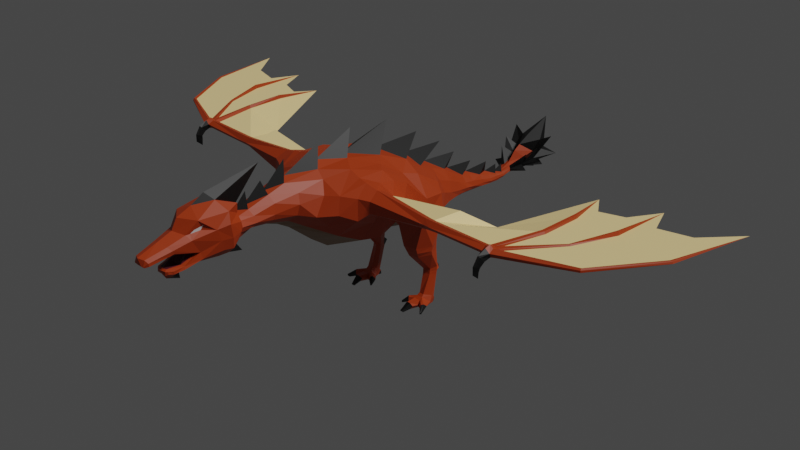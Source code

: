 # Source: Dragon-armature.blend  (saved by Blender 2.80.75; exported with 4.5.12 LTS)
import bpy
from mathutils import Matrix  # noqa: F401  (used for matrix-valued properties, if any)

bpy.ops.wm.read_factory_settings(use_empty=True)
scene = bpy.context.scene
scene.name = 'Scene'

# ---- collections
col_collection = bpy.data.collections.new('Collection'); scene.collection.children.link(col_collection)

# ---- materials (node trees are filled in below, after node groups)
mat_body = bpy.data.materials.new('Body')
mat_body.use_transparent_shadow = False
mat_wing = bpy.data.materials.new('Wing')
mat_wing.use_transparent_shadow = False
mat_spike = bpy.data.materials.new('Spike')
mat_spike.use_transparent_shadow = False
mat_eye = bpy.data.materials.new('Eye')
mat_eye.use_transparent_shadow = False
mat_skin = bpy.data.materials.new('Skin')
mat_skin.use_transparent_shadow = False
mat_mouth = bpy.data.materials.new('Mouth')
mat_mouth.use_transparent_shadow = False

# ---- material node trees
mat_body.use_nodes = True; mat_body.node_tree.nodes.clear()
_N = mat_body.node_tree.nodes; _L = mat_body.node_tree.links
n0 = _N.new('ShaderNodeOutputMaterial'); n0.name = 'Material Output'; n0.location = (300, 300)
n1 = _N.new('ShaderNodeBsdfPrincipled'); n1.name = 'Principled BSDF'; n1.location = (10, 300)
n1.distribution = 'GGX'
n1.subsurface_method = 'BURLEY'
n1.inputs[0].default_value = (0.42, 0.04166, 0.002477, 1.0)
n1.inputs[3].default_value = 1.45
n1.inputs[27].default_value = (0.0, 0.0, 0.0, 1.0)
n1.inputs[28].default_value = 1.0
_L.new(n1.outputs[0], n0.inputs[0])
n0.is_active_output = True
mat_wing.use_nodes = True; mat_wing.node_tree.nodes.clear()
_N = mat_wing.node_tree.nodes; _L = mat_wing.node_tree.links
n0 = _N.new('ShaderNodeOutputMaterial'); n0.name = 'Material Output'; n0.location = (300, 300)
n1 = _N.new('ShaderNodeBsdfPrincipled'); n1.name = 'Principled BSDF'; n1.location = (10, 300)
n1.distribution = 'GGX'
n1.subsurface_method = 'BURLEY'
n1.inputs[0].default_value = (1.0, 0.7631, 0.3453, 1.0)
n1.inputs[3].default_value = 1.45
n1.inputs[27].default_value = (0.0, 0.0, 0.0, 1.0)
n1.inputs[28].default_value = 1.0
_L.new(n1.outputs[0], n0.inputs[0])
n0.is_active_output = True
mat_spike.use_nodes = True; mat_spike.node_tree.nodes.clear()
_N = mat_spike.node_tree.nodes; _L = mat_spike.node_tree.links
n0 = _N.new('ShaderNodeOutputMaterial'); n0.name = 'Material Output'; n0.location = (300, 300)
n1 = _N.new('ShaderNodeBsdfPrincipled'); n1.name = 'Principled BSDF'; n1.location = (10, 300)
n1.distribution = 'GGX'
n1.subsurface_method = 'BURLEY'
n1.inputs[0].default_value = (0.0, 0.0, 0.0, 1.0)
n1.inputs[3].default_value = 1.45
n1.inputs[27].default_value = (0.0, 0.0, 0.0, 1.0)
n1.inputs[28].default_value = 1.0
_L.new(n1.outputs[0], n0.inputs[0])
n0.is_active_output = True
mat_eye.use_nodes = True; mat_eye.node_tree.nodes.clear()
_N = mat_eye.node_tree.nodes; _L = mat_eye.node_tree.links
n0 = _N.new('ShaderNodeOutputMaterial'); n0.name = 'Material Output'; n0.location = (300, 300)
n1 = _N.new('ShaderNodeBsdfPrincipled'); n1.name = 'Principled BSDF'; n1.location = (10, 300)
n1.distribution = 'GGX'
n1.subsurface_method = 'BURLEY'
n1.inputs[3].default_value = 1.45
n1.inputs[27].default_value = (0.0, 0.0, 0.0, 1.0)
n1.inputs[28].default_value = 1.0
_L.new(n1.outputs[0], n0.inputs[0])
n0.is_active_output = True
mat_skin.use_nodes = True; mat_skin.node_tree.nodes.clear()
_N = mat_skin.node_tree.nodes; _L = mat_skin.node_tree.links
n0 = _N.new('ShaderNodeOutputMaterial'); n0.name = 'Material Output'; n0.location = (300, 300)
n1 = _N.new('ShaderNodeBsdfPrincipled'); n1.name = 'Principled BSDF'; n1.location = (10, 300)
n1.distribution = 'GGX'
n1.subsurface_method = 'BURLEY'
n1.inputs[0].default_value = (0.281, 0.1717, 0.1027, 1.0)
n1.inputs[3].default_value = 1.45
n1.inputs[27].default_value = (0.0, 0.0, 0.0, 1.0)
n1.inputs[28].default_value = 1.0
_L.new(n1.outputs[0], n0.inputs[0])
n0.is_active_output = True
mat_mouth.use_nodes = True; mat_mouth.node_tree.nodes.clear()
_N = mat_mouth.node_tree.nodes; _L = mat_mouth.node_tree.links
n0 = _N.new('ShaderNodeOutputMaterial'); n0.name = 'Material Output'; n0.location = (300, 300)
n1 = _N.new('ShaderNodeBsdfPrincipled'); n1.name = 'Principled BSDF'; n1.location = (10, 300)
n1.distribution = 'GGX'
n1.subsurface_method = 'BURLEY'
n1.inputs[0].default_value = (0.09463, 0.00737, 0.01815, 1.0)
n1.inputs[3].default_value = 1.45
n1.inputs[27].default_value = (0.0, 0.0, 0.0, 1.0)
n1.inputs[28].default_value = 1.0
_L.new(n1.outputs[0], n0.inputs[0])
n0.is_active_output = True

# ---- world
world_world = bpy.data.worlds.new('World'); scene.world = world_world
world_world.use_nodes = True; world_world.node_tree.nodes.clear()
_N = world_world.node_tree.nodes; _L = world_world.node_tree.links
n0 = _N.new('ShaderNodeOutputWorld'); n0.name = 'World Output'; n0.location = (300, 300)
n1 = _N.new('ShaderNodeBackground'); n1.name = 'Background'; n1.location = (10, 300)
n1.inputs[0].default_value = (0.05088, 0.05088, 0.05088, 1.0)
_L.new(n1.outputs[0], n0.inputs[0])
n0.is_active_output = True
world_world.color = (0.05088, 0.05088, 0.05088)
world_world.use_sun_shadow = False
world_world.sun_shadow_jitter_overblur = 0.0

# ---- cameras
cam_camera = bpy.data.cameras.new('Camera')
cam_camera.clip_end = 100.0
cam_camera.ortho_scale = 7.314

# ---- lights
light_light = bpy.data.lights.new('Light', 'SUN')
light_light.transmission_factor = 0.0
light_light.angle = 0.1993
light_light.energy = 2.0
light_light.shadow_soft_size = 0.1
light_light.shadow_cascade_max_distance = 1000.0

# ---- meshes
me_dragon = bpy.data.meshes.new('Dragon')
me_dragon.from_pydata([(0.0, -2.617, 6.129), (0.0, -4.053, 3.423), (0.0, -1.179, 5.923), (0.0, -2.555, 2.756), (0.0, 2.725, 4.651), (0.0, 1.114, 3.087), (0.0, -3.758, 6.223), (0.0, -4.964, 4.182), (0.0, -5.923, 5.78), (0.0, -6.019, 4.666), (0.0, 2.768, 2.922), (0.1744, 3.985, 3.395), (0.0, 3.861, 2.869), (0.437, -2.775, 6.124), (2.129, -3.822, 4.762), (0.6991, -1.561, 5.965), (2.125, -2.28, 5.164), (0.8014, 1.377, 3.214), (0.3722, -3.97, 6.058), (0.4816, -4.768, 4.351), (0.2519, -5.893, 5.725), (0.3114, -5.975, 4.786), (0.321, 2.865, 3.006), (0.1948, 3.956, 2.911), (0.0, -7.153, 5.557), (0.0, -7.349, 4.549), (0.4347, -7.218, 5.601), (0.3686, -7.328, 4.6), (0.0, -0.789, 3.038), (0.0, 1.977, 5.279), (0.0, 4.808, 2.788), (0.0, 4.956, 3.193), (0.1321, 4.894, 2.845), (0.1443, 4.912, 3.154), (0.0, 5.271, 2.869), (0.0, 5.35, 3.126), (0.0845, 5.279, 2.885), (0.1196, 5.294, 3.099), (0.0, 5.559, 2.94), (0.0, 5.826, 3.317), (0.09108, 5.603, 2.958), (0.1266, 5.724, 3.23), (0.0, 5.956, 2.984), (0.0, 6.149, 3.711), (0.1777, 5.983, 2.997), (0.2366, 6.424, 3.431), (0.0, 6.379, 3.001), (0.0, 6.415, 3.893), (0.2031, 6.42, 3.055), (0.3285, 6.828, 3.587), (0.0, -8.568, 6.137), (0.7377, -7.717, 5.92), (0.4791, -7.644, 4.42), (0.0, 0.1754, 5.344), (1.288, -1.399, 3.623), (0.0, 2.015, 3.037), (0.0, 2.372, 4.112), (0.5386, 2.163, 3.106), (0.0, 1.167, 4.739), (0.0, -9.299, 5.543), (0.4364, -8.946, 5.473), (0.0, -8.09, 6.426), (0.5456, -8.706, 4.812), (0.0, -10.52, 5.076), (0.423, -9.234, 4.478), (0.0, -9.204, 4.368), (0.4286, -8.665, 4.461), (0.0, -8.656, 4.347), (0.0, -9.096, 5.913), (0.4803, -8.823, 5.581), (0.2383, -6.609, 4.816), (0.0, -6.659, 4.681), (0.0, -6.016, 6.799), (0.0, -6.687, 5.517), (0.5796, -8.65, 4.588), (0.0, -8.763, 4.818), (0.0, -10.35, 4.797), (0.3349, -10.35, 4.847), (0.2044, -9.292, 4.277), (0.3261, -9.694, 5.251), (0.0, -9.801, 5.351), (0.442, -9.535, 5.019), (0.0, -9.508, 4.976), (0.0, 7.351, 2.706), (0.0, 6.839, 4.149), (0.2403, 7.104, 3.016), (0.4396, 7.118, 4.03), (1.051, -3.166, 6.028), (1.109, -1.917, 5.871), (0.7082, 1.81, 3.98), (0.7301, -4.059, 5.844), (0.5145, -5.843, 5.497), (0.4153, 2.972, 3.449), (0.2934, 3.999, 3.234), (0.6541, -7.244, 5.389), (1.334, 0.5607, 4.54), (0.2301, 4.93, 3.086), (0.2177, 5.294, 3.053), (0.2311, 5.642, 3.167), (0.8884, 7.238, 4.261), (0.9258, -7.811, 5.581), (1.286, -0.3597, 5.108), (0.5326, 2.459, 3.676), (0.8523, 1.14, 4.265), (0.5249, -8.626, 5.529), (0.2272, -10.34, 4.823), (0.3313, -10.36, 4.954), (0.5675, -8.532, 5.682), (0.4587, -9.602, 5.14), (0.0, 7.952, 4.674), (0.5049, 7.126, 3.663), (0.0, -9.199, 4.195), (0.4548, -9.236, 4.387), (0.791, -8.077, 5.072), (0.87, -7.708, 5.074), (0.5146, -8.046, 4.444), (0.0, -8.061, 4.276), (0.7242, -7.961, 4.696), (1.544, -4.052, 5.514), (1.096, -4.33, 5.48), (0.5878, -5.903, 5.153), (0.693, -7.285, 5.091), (1.504, -2.187, 5.852), (0.8971, 1.725, 3.611), (0.5093, 2.978, 3.279), (0.3316, 3.996, 3.098), (1.638, 0.4489, 4.24), (0.2624, 4.934, 2.99), (0.2431, 5.3, 2.985), (0.2615, 5.622, 3.08), (0.5462, 6.538, 3.296), (1.779, -0.3998, 4.341), (0.6483, 2.428, 3.392), (1.175, 1.095, 3.893), (0.0, 7.442, 3.588), (0.8761, 7.609, 3.448), (2.034, -3.731, 5.483), (1.186, -4.73, 4.871), (0.5184, -5.926, 4.954), (0.6054, -7.338, 4.81), (1.901, -2.668, 5.676), (0.9932, 1.513, 3.356), (0.4681, 2.92, 3.123), (0.3309, 3.981, 2.988), (0.2357, 4.915, 2.896), (0.1883, 5.287, 2.905), (0.2047, 5.609, 3.024), (0.3064, 5.991, 3.089), (0.38, 6.438, 3.162), (1.796, -0.8203, 3.984), (0.6228, 2.391, 3.214), (1.374, 0.7391, 3.41), (0.0, 7.351, 3.159), (0.4656, 7.032, 3.284), (0.7798, -7.66, 4.675), (0.3135, -7.131, 5.397), (0.3324, -7.099, 4.697), (0.0, -7.132, 4.562), (0.4338, -7.142, 5.294), (0.539, -7.129, 5.104), (0.4462, -7.169, 4.892), (0.0, -0.6181, 6.793), (0.6994, -0.3478, 5.46), (0.0, 0.7977, 5.97), (0.555, 0.4814, 4.918), (0.0, -7.004, 5.776), (0.2433, -7.147, 5.824), (0.2903, -7.897, 6.208), (0.2312, -6.672, 5.464), (0.4444, -6.617, 5.297), (0.5496, -6.574, 5.088), (0.4619, -6.597, 4.957), (0.5437, -7.274, 5.998), (0.26, 3.338, 2.964), (0.0, 3.214, 2.911), (0.3655, 3.443, 3.369), (0.4271, 3.443, 3.18), (0.3606, 3.43, 3.05), (0.0, 4.37, 2.827), (0.1873, 4.448, 2.874), (0.1773, 4.494, 3.235), (0.0, 4.441, 3.358), (0.2888, 4.499, 3.122), (0.328, 4.497, 3.027), (0.2896, 4.489, 2.937), (4.539, -3.295, 5.341), (4.543, -3.178, 5.198), (4.526, -2.878, 5.323), (4.504, -2.919, 5.415), (7.202, -3.17, 5.206), (6.908, -3.163, 5.212), (0.0, -3.382, 2.947), (1.694, -4.248, 4.941), (2.062, -3.1, 4.472), (1.217, -4.317, 4.439), (1.512, -3.182, 5.875), (1.841, -3.195, 5.811), (4.517, -3.057, 5.074), (4.472, -3.161, 5.508), (6.838, -2.93, 5.131), (7.224, -2.93, 5.11), (1.282, -3.953, 3.979), (1.56, -3.202, 3.662), (1.645, -2.431, 3.535), (1.816, -1.968, 5.514), (2.082, -1.725, 4.891), (4.766, -2.935, 5.415), (4.802, -2.878, 5.323), (4.762, -3.2, 5.203), (4.77, -3.298, 5.338), (4.804, -3.038, 5.083), (4.792, -3.154, 5.501), (0.2223, -10.42, 5.041), (0.2912, -9.275, 4.505), (0.3502, -9.513, 4.951), (0.4017, -8.725, 4.786), (0.0, -5.417, 4.452), (0.0, -5.049, 6.049), (0.2633, -5.265, 5.929), (0.3507, -9.568, 4.408), (0.0, -9.719, 4.441), (0.2195, -9.527, 4.177), (0.0, -9.166, 3.892), (0.3529, -9.549, 4.305), (0.1582, -9.701, 4.453), (0.3708, -5.232, 4.627), (0.6381, -4.994, 5.629), (0.7984, -5.086, 5.307), (0.7342, -5.152, 4.927), (0.4702, 1.148, 4.594), (0.3913, 1.838, 4.34), (0.3212, 2.488, 3.936), (1.178, -0.9652, 5.275), (1.532, -1.148, 5.209), (1.659, -1.221, 5.136), (2.34, -2.595, 5.251), (2.438, -3.575, 5.055), (2.412, -3.549, 5.459), (2.304, -3.146, 5.692), (2.332, -3.167, 4.902), (0.0, -2.253, 6.94), (0.0, -3.62, 6.789), (2.234, -2.805, 5.552), (0.0, -7.602, 4.272), (0.0, -6.84, 4.02), (0.0, -5.043, 6.622), (0.0, -5.993, 6.163), (0.4073, 7.396, 3.667), (0.0, -7.065, 5.476), (0.0, -6.592, 5.99), (0.4471, 6.065, 3.173), (0.4597, 6.065, 3.298), (0.6406, 6.541, 3.474), (0.9291, 6.485, 3.431), (0.7921, 5.937, 3.163), (0.8138, 6.55, 3.968), (0.6316, 6.108, 3.752), (0.6026, 7.155, 3.018), (6.898, -3.043, 5.448), (0.2406, 2.963, 3.703), (0.1656, 3.426, 3.564), (6.918, -2.905, 5.415), (6.845, -2.866, 5.323), (7.179, -3.05, 5.436), (6.909, -3.234, 5.341), (7.069, -2.868, 5.402), (7.207, -3.232, 5.345), (9.594, -2.027, 5.215), (9.568, -1.969, 5.323), (9.628, -2.095, 5.258), (9.576, -1.992, 5.351), (9.611, -2.043, 5.373), (9.624, -2.092, 5.327), (11.09, 0.2135, 5.253), (11.02, 0.2403, 5.323), (11.14, 0.2099, 5.284), (11.02, 0.225, 5.355), (11.07, 0.2152, 5.359), (11.11, 0.2116, 5.34), (11.74, 3.281, 5.323), (7.031, -2.875, 5.097), (7.191, -2.926, 5.379), (7.253, -2.889, 5.323), (7.102, -2.759, 5.323), (7.056, -3.142, 5.13), (7.048, -3.033, 5.528), (7.049, -3.234, 5.468), (8.363, -1.106, 5.209), (8.468, -1.116, 5.23), (8.448, -1.098, 5.364), (8.486, -1.129, 5.323), (8.349, -1.104, 5.323), (8.392, -1.087, 5.353), (8.933, 0.4764, 5.306), (9.021, 0.4791, 5.335), (9.002, 0.4835, 5.46), (9.043, 0.4599, 5.323), (8.923, 0.4844, 5.323), (8.951, 0.4889, 5.448), (9.07, 2.754, 5.323), (7.335, -1.038, 5.415), (7.252, -1.053, 5.323), (7.33, -1.044, 5.242), (7.422, -1.041, 5.394), (7.419, -1.038, 5.236), (7.482, -1.049, 5.323), (7.378, 0.4694, 5.457), (7.336, 0.4702, 5.323), (7.38, 0.4741, 5.32), (7.439, 0.4677, 5.442), (7.425, 0.4717, 5.312), (7.46, 0.466, 5.323), (7.075, 2.076, 5.323), (8.455, 1.634, 5.323), (7.598, 1.337, 5.323), (10.66, 1.979, 5.323), (9.527, 1.682, 5.323), (7.057, -3.332, 5.076), (7.068, -3.659, 4.772), (6.968, -3.661, 4.776), (6.951, -3.553, 4.816), (7.109, -3.557, 4.817), (7.033, -3.489, 4.545), (6.986, -3.504, 5.267), (7.172, -3.392, 5.123), (7.105, -3.509, 5.267), (6.93, -3.378, 5.116), (7.088, -3.664, 5.007), (6.982, -3.663, 5.01), (6.934, -3.535, 4.959), (7.142, -3.54, 4.961), (7.021, -3.47, 4.831), (7.041, -3.736, 4.751), (7.046, -3.548, 5.324), (7.034, -3.739, 5.024), (7.047, -3.462, 4.946), (5.59, -1.081, 4.872), (4.693, -1.827, 5.381), (0.0, 3.63, 4.031), (0.0, 3.364, 3.671), (0.0, 4.498, 3.734), (0.0, 5.048, 3.47), (0.0, 5.374, 3.398), (0.0, -1.565, 2.868), (1.035, -1.012, 3.281), (0.0, 0.05898, 3.09), (1.85, -0.6354, 3.536), (0.5243, 0.4313, 3.126), (0.3998, -9.08, 5.459), (0.5655, -8.711, 5.879), (0.5782, -8.991, 5.312), (0.7944, -8.226, 5.485), (0.1545, -10.46, 4.792), (0.2423, -10.46, 4.806), (0.0, -10.45, 4.79), (0.2314, -10.49, 4.84), (0.0, -10.52, 4.853), (0.1613, -10.51, 4.851), (0.2883, -9.718, 4.328), (0.2833, -9.708, 4.407), (0.0, -9.781, 4.283), (0.2096, -9.779, 4.273), (0.1993, -9.773, 4.407), (0.0, -9.817, 4.413), (0.0, -9.638, 4.057), (1.023, -0.7686, 2.392), (1.555, -0.6795, 2.405), (1.004, 0.3183, 2.388), (1.542, 0.337, 2.407), (1.116, -0.7058, 2.178), (1.545, -0.6099, 2.206), (1.261, -0.03044, 1.311), (1.502, 0.0803, 1.329), (1.267, 0.4128, 1.427), (1.442, 0.4876, 1.43), (0.4077, -0.2033, 3.086), (1.78, -0.08908, 2.406), (0.7312, -0.1767, 2.331), (1.753, -0.1125, 2.2), (0.8496, -0.1522, 2.134), (1.605, 0.3191, 1.394), (1.128, 0.096, 1.334), (0.0, -0.365, 3.064), (1.77, 0.4116, 3.69), (1.258, -0.03009, 1.227), (1.492, 0.06669, 1.217), (1.37, 0.6416, 1.253), (1.594, 0.3175, 1.241), (1.135, 0.09151, 1.22), (1.258, -0.03228, 1.123), (1.498, 0.05605, 1.126), (1.3, 0.44, 1.108), (1.467, 0.4542, 1.109), (1.587, 0.2826, 1.089), (1.141, 0.09109, 1.109), (1.299, -0.2365, 0.4044), (1.479, -0.2295, 0.3988), (1.273, 0.159, 0.1728), (1.59, 0.1814, 0.2186), (1.644, 0.03355, 0.3284), (1.169, -0.06293, 0.3406), (1.261, -0.3222, 0.3254), (1.493, -0.3075, 0.3151), (1.231, -0.09577, -0.02239), (1.602, -0.008172, -0.02239), (1.693, -0.08728, 0.122), (1.067, -0.2129, 0.1271), (1.239, -0.4317, 0.2468), (1.506, -0.4439, 0.244), (1.264, -0.4559, -0.02436), (1.47, -0.4592, -0.02662), (1.542, -0.5079, 0.1018), (1.152, -0.5344, 0.09006), (1.329, 0.2736, 0.09258), (1.533, 0.2814, 0.1064), (1.31, 0.1335, -0.04237), (1.543, 0.1812, -0.05008), (1.405, 0.3628, -0.1286), (1.297, -0.8338, 0.2549), (1.439, -0.8523, 0.2705), (1.278, -0.8043, 0.03711), (1.423, -0.8124, 0.008861), (1.512, -0.7961, 0.151), (1.19, -0.7939, 0.176), (1.269, -1.169, 0.03769), (1.353, -1.172, 0.03455), (1.277, -1.12, -0.03293), (1.363, -1.12, -0.03253), (1.382, -1.147, 0.00464), (1.249, -1.149, 0.003882), (1.837, -0.4033, 0.1376), (1.744, -0.4229, 0.04777), (1.799, -0.5288, 0.2397), (1.714, -0.6422, 0.1086), (1.686, -0.5965, 0.02936), (1.746, -0.6108, 0.2291), (1.972, -0.7971, 0.04332), (1.925, -0.758, -0.01921), (1.969, -0.8236, 0.08019), (1.936, -0.863, 0.04043), (1.894, -0.8047, -0.02092), (1.95, -0.8522, 0.08319), (0.9152, -0.3882, 0.1231), (0.9656, -0.3339, 0.04169), (0.9689, -0.4441, 0.2319), (1.066, -0.5632, 0.1004), (1.078, -0.5314, 0.0569), (1.027, -0.5183, 0.228), (0.8047, -0.6518, 0.01406), (0.8204, -0.6529, -0.0117), (0.8191, -0.6642, 0.04819), (0.858, -0.6984, 0.01551), (0.8463, -0.6952, -0.01522), (0.8367, -0.6854, 0.05021), (1.257, 0.3751, 1.24), (1.531, 0.4798, 1.261), (1.55, 0.3221, 2.102), (1.103, 0.3068, 2.019), (1.495, -0.5245, 2.018), (1.14, -0.6164, 1.99), (0.9159, -0.06111, 1.943), (1.732, -0.06053, 2.036)], [(2, 53)], [(235, 242, 188, 187), (151, 347, 17, 141), (87, 13, 18, 90), (226, 218, 20, 91), (150, 57, 22, 142), (177, 173, 23, 143), (14, 194, 201), (202, 203, 16, 193), (174, 12, 23, 173), (26, 155, 248, 24), (229, 58, 164), (216, 7, 19, 225), (345, 5, 17, 347), (15, 2, 161), (55, 10, 22, 57), (162, 163, 2), (179, 178, 30, 32), (160, 156, 70, 171), (26, 94, 158, 155), (229, 103, 89, 230), (32, 30, 34, 36), (184, 179, 32, 144), (144, 32, 36, 145), (40, 38, 42, 44), (145, 36, 40, 146), (36, 34, 38, 40), (39, 41, 45, 43), (146, 40, 44, 147), (47, 49, 86, 84), (43, 45, 49, 47), (147, 44, 48, 148), (44, 42, 46, 48), (121, 94, 100, 114), (16, 205, 204, 140), (203, 205, 16), (5, 55, 57, 17), (141, 17, 57, 150), (53, 164, 29), (349, 68, 59, 348), (107, 69, 60, 104), (74, 112, 78, 66), (66, 78, 111, 67), (167, 61, 50), (115, 66, 67, 116), (167, 166, 72), (165, 72, 166), (61, 167, 72), (82, 76, 105, 214), (50, 68, 349, 167), (215, 213, 64, 62), (77, 81, 214, 105), (348, 59, 80, 79), (350, 348, 79, 108), (109, 84, 86), (85, 153, 257), (48, 46, 83, 85), (110, 86, 99), (135, 247, 110), (62, 350, 108, 81), (113, 351, 350, 62), (81, 108, 106, 77), (51, 349, 351), (231, 102, 92, 259), (15, 88, 232), (154, 139, 121, 114), (251, 252, 255), (45, 41, 256), (37, 97, 98, 41), (33, 96, 97, 37), (180, 182, 96, 33), (259, 56, 231), (159, 158, 94, 121), (259, 92, 175, 260), (227, 226, 91, 120), (118, 87, 90, 119), (89, 102, 231, 230), (215, 75, 82, 214), (113, 62, 74, 117), (115, 117, 74, 66), (118, 119, 137, 192), (228, 227, 120, 138), (160, 159, 121, 139), (152, 134, 135, 153), (252, 130, 135, 110), (95, 126, 133, 103), (89, 123, 132, 102), (232, 233, 131, 101), (250, 251, 254), (97, 128, 129, 98), (96, 127, 128, 97), (182, 183, 127, 96), (101, 131, 126, 95), (175, 176, 125, 93), (102, 132, 124, 92), (103, 133, 123, 89), (152, 153, 85), (157, 71, 70, 156), (225, 228, 138, 21), (19, 194, 137), (130, 148, 153, 135), (346, 366, 376, 383), (123, 141, 150, 132), (122, 140, 204), (250, 147, 148, 130), (129, 146, 147, 250), (128, 145, 146, 129), (127, 144, 145, 128), (183, 184, 144, 127), (131, 149, 346, 126), (176, 177, 143, 125), (132, 150, 142, 124), (133, 151, 141, 123), (195, 196, 140, 122), (100, 51, 351), (52, 154, 117, 115), (27, 156, 160, 139), (171, 170, 159, 160), (170, 169, 158, 159), (169, 168, 155, 158), (156, 27, 25, 157), (73, 168, 20), (64, 112, 74, 62), (163, 162, 53), (161, 0, 15), (15, 162, 2), (162, 164, 53), (338, 56, 259), (51, 26, 172), (26, 24, 165, 166), (9, 21, 70, 71), (91, 20, 168, 169), (120, 91, 169, 170), (138, 120, 170, 171), (21, 138, 171, 70), (166, 167, 172), (26, 166, 172), (167, 51, 172), (52, 27, 139, 154), (124, 142, 177, 176), (154, 114, 113, 117), (51, 167, 349), (92, 124, 176, 175), (10, 174, 173, 22), (142, 22, 173, 177), (125, 143, 184, 183), (93, 125, 183, 182), (11, 93, 182, 180), (143, 23, 179, 184), (23, 12, 178, 179), (237, 236, 186, 185), (239, 235, 187, 197), (238, 237, 185, 198), (209, 264, 258, 211), (258, 261, 206, 211), (209, 208, 190, 264), (262, 207, 206, 261), (242, 238, 198, 188), (236, 239, 197, 186), (15, 0, 13), (118, 136, 196, 195), (201, 202, 193, 14), (88, 15, 13, 87), (14, 136, 192, 194), (1, 191, 202, 201), (7, 1, 201, 19), (191, 3, 203, 202), (233, 122, 204, 234), (203, 54, 205), (3, 343, 54, 203), (186, 197, 210, 208), (197, 187, 207, 210), (198, 185, 209, 211), (185, 186, 208, 209), (187, 188, 206, 207), (212, 79, 80, 63), (79, 212, 106, 108), (106, 77, 353, 355), (63, 212, 357, 356), (62, 215, 214, 81), (75, 65, 213, 215), (64, 213, 224, 219), (137, 119, 227, 228), (19, 137, 228, 225), (213, 65, 220, 224), (78, 112, 223, 221), (111, 78, 221, 222), (360, 364, 221, 361), (221, 223, 358, 361), (64, 219, 223, 112), (119, 90, 226, 227), (9, 216, 225, 21), (90, 18, 218, 226), (29, 164, 58), (229, 230, 58), (230, 4, 58), (4, 230, 56), (231, 56, 230), (187, 235, 16, 337), (205, 234, 204), (19, 201, 194), (118, 195, 87), (122, 88, 87, 195), (232, 162, 15), (88, 122, 233, 232), (131, 233, 234, 149), (149, 234, 205), (14, 193, 239, 236), (196, 136, 237, 238), (193, 16, 235, 239), (136, 14, 236, 237), (136, 118, 192), (140, 196, 238, 242), (16, 140, 242, 235), (13, 6, 18), (13, 0, 240), (240, 6, 13), (18, 217, 218), (241, 18, 6), (18, 217, 241), (25, 244, 243), (27, 244, 25), (244, 27, 52), (52, 243, 244), (20, 218, 8), (8, 218, 245), (218, 217, 245), (8, 245, 217), (20, 246, 73), (20, 8, 246), (110, 247, 109), (135, 134, 247), (109, 247, 134), (337, 16, 205), (188, 198, 211, 206), (168, 248, 155), (249, 248, 168), (168, 73, 249), (205, 54, 149), (252, 110, 99), (110, 109, 86), (49, 252, 99), (86, 49, 99), (130, 252, 253), (52, 115, 116, 243), (137, 194, 192), (251, 250, 253), (252, 251, 253), (250, 130, 253), (98, 129, 254), (251, 98, 254), (129, 250, 254), (252, 49, 255), (45, 251, 255), (49, 45, 255), (41, 98, 256), (251, 45, 256), (98, 251, 256), (153, 148, 257), (48, 85, 257), (148, 48, 257), (281, 265, 285, 263), (210, 207, 262, 199), (337, 205, 149), (200, 189, 284, 280), (283, 265, 292, 291), (280, 199, 302, 304), (282, 281, 270, 268), (286, 285, 258, 264), (189, 200, 267, 269), (269, 267, 273, 275), (271, 272, 278, 277), (200, 282, 268, 267), (266, 189, 269, 272), (263, 266, 272, 271), (281, 263, 271, 270), (274, 276, 279), (278, 275, 279), (272, 269, 275, 278), (268, 270, 276, 274), (270, 271, 277, 276), (267, 268, 274, 273), (276, 277, 279), (273, 274, 279), (277, 278, 279), (275, 273, 279), (208, 210, 199, 190), (265, 281, 289, 292), (284, 190, 199, 280), (266, 263, 285, 286), (285, 265, 261, 258), (261, 265, 303, 300), (288, 287, 293, 294), (292, 289, 295, 298), (281, 282, 290, 289), (282, 200, 288, 290), (200, 280, 287, 288), (280, 283, 291, 287), (313, 299, 297), (291, 292, 298, 297), (290, 288, 294, 296), (289, 290, 296, 295), (287, 291, 297, 293), (297, 298, 299), (294, 293, 299), (312, 314, 311), (296, 294, 299), (295, 296, 299), (293, 297, 299), (298, 295, 299), (304, 302, 308, 310), (301, 300, 306, 307), (265, 283, 305, 303), (199, 262, 301, 302), (283, 280, 304, 305), (262, 261, 300, 301), (309, 311, 312), (311, 310, 312), (302, 301, 307, 308), (305, 304, 310, 311), (303, 305, 311, 309), (300, 303, 309, 306), (306, 309, 312), (307, 306, 312), (310, 308, 312), (308, 307, 312), (313, 297, 311, 314), (315, 279, 274), (316, 296, 299), (315, 274, 296, 316), (296, 274, 268, 290), (282, 290, 268), (311, 297, 291, 305), (283, 305, 291), (330, 327, 318, 321), (319, 320, 322), (334, 328, 319, 332), (335, 330, 321, 331), (328, 329, 320, 319), (284, 189, 324, 317), (321, 318, 322), (322, 318, 332), (321, 322, 331), (264, 190, 326, 323), (286, 264, 323, 333), (189, 266, 325, 324), (323, 326, 329, 328), (317, 324, 330, 335), (333, 323, 328, 334), (324, 325, 327, 330), (329, 335, 331, 320), (190, 284, 317, 326), (326, 317, 335, 329), (325, 333, 334, 327), (266, 286, 333, 325), (327, 334, 332, 318), (322, 320, 331), (332, 319, 322), (301, 262, 207, 336), (336, 207, 187, 337), (301, 336, 307), (307, 336, 312), (162, 232, 101), (101, 95, 164, 162), (260, 339, 259), (259, 339, 338), (11, 339, 260), (229, 164, 95, 103), (339, 11, 340), (180, 11, 181), (181, 340, 11), (175, 93, 11, 260), (33, 181, 341), (33, 341, 31), (180, 33, 181), (31, 37, 33), (342, 37, 31), (37, 342, 35), (35, 39, 41, 37), (83, 152, 85), (343, 28, 344, 54), (149, 54, 344, 346), (347, 151, 368, 367), (459, 460, 381, 371), (60, 69, 349, 348), (104, 60, 348, 350), (69, 107, 351, 349), (107, 104, 350, 351), (352, 354, 356, 357), (352, 357, 355, 353), (105, 76, 354, 352), (212, 106, 355, 357), (77, 105, 352, 353), (358, 359, 362, 361), (361, 362, 363, 360), (224, 220, 363, 362), (219, 224, 362, 359), (223, 219, 359, 358), (222, 221, 364), (114, 100, 351, 113), (377, 367, 379), (368, 376, 378), (346, 344, 365, 366), (457, 456, 374, 373), (378, 456, 368), (370, 378, 376, 366), (366, 365, 369, 370), (392, 455, 387, 393), (461, 458, 372, 380), (458, 459, 371, 372), (460, 457, 373, 381), (456, 461, 380, 374), (380, 372, 385, 387), (365, 377, 379, 369), (365, 344, 375, 377), (347, 367, 377, 375), (345, 347, 375, 382), (28, 382, 375, 344), (151, 383, 376, 368), (126, 346, 383), (151, 133, 383), (133, 126, 383), (387, 385, 390, 393), (386, 392, 391), (372, 371, 384, 385), (371, 381, 388, 384), (374, 380, 387, 455), (373, 374, 386), (389, 394, 400, 395), (390, 389, 395, 396), (391, 394, 388, 454), (385, 384, 389, 390), (384, 388, 394, 389), (373, 454, 388, 381), (398, 399, 405, 404), (399, 396, 402, 405), (394, 391, 397, 400), (391, 392, 398, 397), (393, 390, 396, 399), (392, 393, 399, 398), (401, 406, 442, 444), (403, 409, 446, 443), (396, 395, 401, 402), (395, 400, 406, 401), (400, 397, 403, 406), (404, 403, 415, 416), (410, 411, 422, 421), (411, 408, 419, 422), (403, 404, 410, 409), (411, 410, 434, 433), (408, 411, 433, 435), (402, 401, 407, 408), (415, 413, 417), (398, 404, 416, 414), (397, 398, 414, 413), (403, 397, 413, 415), (416, 415, 417), (414, 416, 417), (413, 414, 417), (421, 422, 428, 427), (422, 419, 425, 428), (408, 407, 418, 419), (407, 412, 423, 418), (412, 409, 420, 423), (409, 410, 421, 420), (428, 429, 426, 427), (425, 424, 429, 428), (419, 418, 424, 425), (418, 423, 429, 424), (423, 420, 426, 429), (420, 421, 427, 426), (433, 434, 440, 439), (434, 431, 437, 440), (410, 404, 431, 434), (405, 402, 432, 430), (404, 405, 430, 431), (402, 408, 435, 432), (436, 438, 441, 439), (437, 436, 439, 440), (431, 430, 436, 437), (432, 435, 441, 438), (435, 433, 439, 441), (430, 432, 438, 436), (447, 444, 450, 453), (442, 443, 449, 448), (406, 403, 443, 442), (407, 401, 444, 447), (412, 407, 447, 445), (409, 412, 445, 446), (448, 449, 452, 451), (450, 448, 451, 453), (446, 445, 451, 452), (444, 442, 448, 450), (443, 446, 452, 449), (445, 447, 453, 451), (455, 386, 374), (455, 392, 386), (454, 373, 386), (454, 386, 391), (26, 51, 100, 94), (378, 461, 456), (460, 379, 457), (370, 369, 459, 458), (378, 370, 458, 461), (369, 379, 460, 459), (367, 457, 379), (368, 456, 457, 367)])
me_dragon.polygons.foreach_set('material_index', [0, 0, 0, 0, 0, 0, 0, 0, 4, 0, 0, 4, 4, 2, 4, 2, 4, 0, 0, 0, 4, 0, 0, 4, 0, 4, 0, 0, 2, 0, 0, 4, 0, 0, 0, 4, 0, 2, 0, 3, 0, 0, 2, 0, 2, 2, 2, 5, 0, 0, 0, 0, 0, 2, 2, 2, 2, 2, 0, 0, 0, 0, 0, 0, 0, 2, 2, 0, 0, 0, 0, 0, 0, 0, 0, 0, 5, 0, 0, 0, 0, 0, 2, 2, 0, 0, 0, 2, 0, 0, 0, 0, 0, 0, 0, 2, 4, 0, 0, 2, 0, 0, 0, 0, 0, 0, 0, 0, 0, 0, 0, 0, 0, 0, 0, 0, 0, 0, 0, 4, 0, 0, 2, 2, 0, 0, 2, 0, 0, 4, 0, 0, 0, 0, 0, 0, 0, 0, 0, 0, 0, 0, 4, 0, 0, 0, 0, 0, 4, 0, 0, 0, 0, 0, 0, 0, 0, 0, 0, 0, 0, 0, 0, 4, 4, 4, 0, 0, 4, 0, 0, 0, 0, 0, 0, 0, 0, 0, 0, 5, 0, 0, 0, 5, 0, 2, 0, 0, 0, 0, 4, 0, 2, 0, 2, 2, 0, 1, 0, 0, 0, 0, 0, 0, 0, 0, 0, 0, 0, 0, 0, 0, 0, 0, 2, 2, 0, 2, 2, 0, 2, 2, 2, 0, 2, 2, 0, 2, 2, 2, 2, 2, 1, 0, 0, 2, 2, 0, 2, 2, 2, 2, 2, 0, 0, 2, 2, 2, 2, 2, 0, 2, 2, 2, 2, 2, 2, 2, 2, 2, 0, 0, 1, 0, 0, 0, 0, 0, 0, 0, 0, 0, 0, 0, 0, 0, 0, 0, 0, 0, 0, 0, 0, 0, 0, 0, 0, 0, 0, 0, 0, 0, 0, 0, 0, 0, 0, 1, 0, 0, 0, 0, 0, 0, 1, 0, 0, 0, 0, 0, 0, 0, 0, 0, 0, 0, 0, 0, 0, 0, 0, 0, 0, 0, 0, 1, 1, 1, 1, 1, 1, 1, 1, 2, 2, 2, 2, 2, 2, 2, 2, 2, 2, 2, 2, 2, 2, 2, 2, 2, 2, 2, 2, 2, 2, 2, 2, 1, 1, 1, 1, 0, 0, 0, 2, 0, 0, 2, 0, 2, 0, 2, 2, 0, 0, 2, 2, 0, 2, 4, 0, 0, 0, 0, 0, 0, 0, 0, 0, 0, 0, 0, 0, 0, 0, 0, 0, 2, 0, 4, 0, 0, 0, 0, 0, 0, 0, 0, 0, 0, 0, 0, 0, 0, 4, 4, 4, 0, 0, 0, 0, 0, 2, 0, 0, 0, 2, 0, 0, 0, 0, 0, 0, 0, 0, 0, 0, 0, 0, 0, 0, 0, 0, 0, 0, 0, 0, 0, 0, 0, 0, 2, 0, 0, 0, 2, 2, 2, 2, 2, 0, 0, 0, 0, 2, 2, 2, 2, 2, 2, 2, 2, 0, 0, 0, 0, 2, 2, 2, 2, 2, 2, 2, 2, 0, 0, 0, 0, 2, 2, 2, 2, 2, 2, 2, 2, 2, 2, 0, 0, 0, 0, 0, 0, 0, 0])
_uv = me_dragon.uv_layers.new(name='UVMap')
_uv.uv.foreach_set('vector', [1.0, 1.0, 0.7974, 1.0, 0.7974, 1.0, 1.0, 1.0, 0.7974, 1.0, 1.0, 1.0, 1.0, 1.0, 0.7974, 1.0, 0.2753, 0.0, 0.0, 0.0, 0.0, 0.0, 0.2753, 0.0, 0.2753, 0.0, 0.0, 0.0, 0.0, 0.0, 0.2753, 0.0, 0.7974, 1.0, 1.0, 1.0, 1.0, 1.0, 0.7974, 1.0, 0.7974, 1.0, 1.0, 1.0, 1.0, 1.0, 0.7974, 1.0, 1.0, 0.0, 1.0, 0.0, 1.0, 0.0, 1.0, 0.476, 1.0, 1.0, 1.0, 1.0, 1.0, 0.476, 1.0, 1.0, 1.0, 1.0, 1.0, 1.0, 1.0, 1.0, 0.0, 0.0, 0.0, 0.0, 0.0, 0.0, 0.0, 0.0, 0.0, 1.0, 0.0, 0.0, 0.0, 1.0, 1.0, 0.0, 1.0, 0.0, 1.0, 0.0, 1.0, 0.0, 1.0, 1.0, 1.0, 1.0, 1.0, 1.0, 1.0, 1.0, 0.0, 1.0, 0.0, 0.0, 0.0, 1.0, 1.0, 1.0, 1.0, 1.0, 1.0, 1.0, 1.0, 1.0, 0.0, 0.0, 0.0, 0.0, 0.0, 0.0, 1.0, 1.0, 1.0, 1.0, 1.0, 1.0, 1.0, 1.0, 0.7974, 0.0, 0.0, 0.0, 1.0, 0.0, 0.7974, 0.0, 0.0, 0.0, 0.2753, 0.0, 0.2753, 0.0, 0.0, 0.0, 0.0, 1.0, 0.2753, 1.0, 0.2753, 1.0, 0.0, 0.0, 1.0, 1.0, 1.0, 1.0, 1.0, 1.0, 1.0, 1.0, 0.7974, 1.0, 1.0, 1.0, 1.0, 1.0, 0.7974, 1.0, 0.7974, 1.0, 1.0, 1.0, 1.0, 1.0, 0.7974, 1.0, 1.0, 1.0, 1.0, 1.0, 1.0, 1.0, 1.0, 1.0, 0.7974, 1.0, 1.0, 1.0, 1.0, 1.0, 0.7974, 1.0, 1.0, 1.0, 1.0, 1.0, 1.0, 1.0, 1.0, 1.0, 0.0, 1.0, 0.0, 1.0, 0.0, 1.0, 0.0, 1.0, 0.7974, 1.0, 1.0, 1.0, 1.0, 1.0, 0.7974, 1.0, 0.0, 1.0, 0.0, 1.0, 0.0, 1.0, 0.0, 1.0, 0.0, 1.0, 0.0, 1.0, 0.0, 1.0, 0.0, 1.0, 0.7974, 1.0, 1.0, 1.0, 1.0, 1.0, 0.7974, 1.0, 1.0, 1.0, 1.0, 1.0, 1.0, 1.0, 1.0, 1.0, 0.4787, 0.0, 0.2753, 0.0, 0.2753, 0.0, 0.6376, 0.0, 0.0, 0.0, 0.0, 0.0, 0.0, 0.0, 0.0, 0.0, 1.0, 1.0, 1.0, 1.0, 1.0, 1.0, 1.0, 1.0, 1.0, 1.0, 1.0, 1.0, 1.0, 1.0, 0.7974, 1.0, 1.0, 1.0, 1.0, 1.0, 0.7974, 1.0, 0.0, 0.0, 0.0, 0.0, 0.0, 0.0, 0.0, 0.0, 0.0, 0.0, 0.0, 0.0, 0.0, 0.0, 0.2109, 0.0, 0.06181, 0.0, 0.08721, 0.0, 0.1867, 0.0, 0.0, 0.0, 1.0, 0.0, 1.0, 0.0, 1.0, 0.0, 1.0, 0.0, 1.0, 0.0, 1.0, 0.0, 1.0, 0.0, 0.0, 0.0, 0.0, 0.0, 0.0, 0.0, 1.0, 0.0, 1.0, 0.0, 1.0, 0.0, 0.0, 0.0, 0.0, 0.0, 0.0, 0.0, 0.0, 0.0, 0.0, 0.0, 0.0, 0.0, 0.0, 0.0, 0.0, 0.0, 0.0, 0.0, 0.0, 0.0, 0.0, 0.0, 0.0, 0.0, 0.0, 0.0, 0.0, 0.0, 0.0, 0.0, 0.0, 0.0, 0.0, 0.0, 0.0, 0.0, 0.0, 0.0, 0.0, 0.0, 0.0, 0.0, 0.0, 0.0, 1.0, 0.0, 1.0, 0.0, 0.0, 0.0, 0.0, 0.0, 0.0, 0.0, 0.0, 0.0, 0.0, 0.0, 0.0, 0.0, 0.2753, 0.0, 0.0, 0.0, 0.0, 0.0, 0.2753, 0.0, 0.0, 0.0, 0.0, 1.0, 0.0, 1.0, 1.0, 1.0, 0.7974, 1.0, 1.0, 1.0, 1.0, 1.0, 1.0, 1.0, 1.0, 1.0, 1.0, 1.0, 0.2753, 1.0, 0.0, 1.0, 0.2753, 1.0, 0.4787, 1.0, 0.0, 0.0, 0.2753, 1.0, 1.0, 0.0, 0.2753, 0.0, 0.2753, 0.0, 1.0, 0.0, 0.0, 0.0, 0.2753, 0.0, 0.2753, 0.0, 0.0, 0.0, 1.0, 0.0, 0.2753, 0.0, 0.2753, 0.0, 1.0, 0.0, 0.0, 0.0, 0.0, 0.0, 0.0, 0.0, 0.0, 0.0, 0.2753, 1.0, 0.2753, 1.0, 0.0, 0.0, 0.0, 1.0, 0.2753, 1.0, 0.2753, 1.0, 0.8188, 0.0, 0.7974, 0.0, 0.4787, 0.0, 0.6376, 0.0, 0.2753, 1.0, 0.2753, 1.0, 0.2753, 1.0, 0.0, 1.0, 0.0, 1.0, 0.0, 1.0, 0.0, 1.0, 0.2753, 1.0, 0.2753, 1.0, 0.0, 1.0, 0.0, 1.0, 0.2753, 1.0, 0.2753, 1.0, 0.0, 1.0, 0.0, 1.0, 0.2753, 1.0, 0.2753, 1.0, 0.0, 1.0, 0.0, 0.0, 0.0, 0.0, 0.0, 0.0, 0.4787, 0.0, 0.2753, 0.0, 0.2753, 0.0, 0.4787, 0.0, 0.0, 0.0, 0.2753, 1.0, 0.2753, 1.0, 0.0, 0.0, 0.4787, 0.0, 0.2753, 0.0, 0.2753, 0.0, 0.4787, 0.0, 0.4787, 0.0, 0.2753, 0.0, 0.2753, 0.0, 0.4787, 0.0, 0.2753, 1.0, 0.2753, 1.0, 0.0, 0.0, 0.0, 0.0, 0.0, 0.0, 0.0, 0.0, 0.0, 0.0, 0.0, 0.0, 0.0, 0.0, 0.0, 0.0, 0.0, 0.0, 0.0, 0.0, 1.0, 0.0, 0.0, 0.0, 0.0, 0.0, 1.0, 0.0, 0.4787, 0.0, 0.4787, 0.0, 0.7974, 0.0, 0.7974, 0.0, 0.7974, 0.0, 0.4787, 0.0, 0.4787, 0.0, 0.7974, 0.0, 0.7974, 0.0, 0.4787, 0.0, 0.4787, 0.0, 0.7974, 0.0, 0.7974, 1.0, 0.4787, 1.0, 0.4787, 1.0, 0.7974, 1.0, 0.2753, 1.0, 0.4787, 1.0, 0.4787, 1.0, 0.2753, 1.0, 0.2753, 1.0, 0.4787, 1.0, 0.4787, 1.0, 0.2753, 1.0, 0.2753, 1.0, 0.4787, 1.0, 0.4787, 1.0, 0.2753, 1.0, 0.2753, 1.0, 0.4787, 1.0, 0.4787, 1.0, 0.2753, 1.0, 0.4787, 1.0, 0.2753, 1.0, 0.4787, 1.0, 0.2753, 1.0, 0.4787, 1.0, 0.4787, 1.0, 0.2753, 1.0, 0.2753, 1.0, 0.4787, 1.0, 0.4787, 1.0, 0.2753, 1.0, 0.2753, 1.0, 0.4787, 1.0, 0.4787, 1.0, 0.2753, 1.0, 0.2753, 1.0, 0.4787, 1.0, 0.4787, 1.0, 0.2753, 1.0, 0.2753, 1.0, 0.4787, 1.0, 0.4787, 1.0, 0.2753, 1.0, 0.2753, 1.0, 0.4787, 1.0, 0.4787, 1.0, 0.2753, 1.0, 0.2753, 1.0, 0.4787, 1.0, 0.4787, 1.0, 0.2753, 1.0, 0.7974, 1.0, 0.7974, 1.0, 1.0, 1.0, 0.0, 0.0, 1.0, 0.0, 1.0, 0.0, 0.0, 0.0, 1.0, 0.0, 0.7974, 0.0, 0.7974, 0.0, 1.0, 0.0, 1.0, 0.0, 1.0, 0.0, 0.7974, 0.0, 0.4787, 1.0, 0.7974, 1.0, 0.7974, 1.0, 0.4787, 1.0, 0.7974, 1.0, 0.7974, 1.0, 0.0, 0.0, 0.0, 0.0, 0.4787, 1.0, 0.7974, 1.0, 0.7974, 1.0, 0.4787, 1.0, 0.4787, 1.0, 0.7974, 1.0, 0.7974, 1.0, 0.4787, 1.0, 0.7974, 1.0, 0.7974, 1.0, 0.4787, 1.0, 0.4787, 1.0, 0.7974, 1.0, 0.7974, 1.0, 0.4787, 1.0, 0.4787, 1.0, 0.7974, 1.0, 0.7974, 1.0, 0.4787, 1.0, 0.4787, 1.0, 0.7974, 1.0, 0.7974, 1.0, 0.4787, 1.0, 0.4787, 1.0, 0.7974, 1.0, 0.7974, 1.0, 0.4787, 1.0, 0.4787, 1.0, 0.7974, 1.0, 0.7974, 1.0, 0.4787, 1.0, 0.4787, 1.0, 0.7974, 1.0, 0.7974, 1.0, 0.4787, 1.0, 0.4787, 1.0, 0.7974, 1.0, 0.7974, 1.0, 0.4787, 1.0, 0.4787, 1.0, 0.7974, 1.0, 0.7974, 1.0, 0.4787, 1.0, 0.4787, 0.476, 0.7974, 0.476, 0.7974, 1.0, 0.4787, 1.0, 0.2753, 0.0, 0.0, 0.0, 0.0, 0.0, 1.0, 0.0, 0.8188, 0.0, 0.0, 0.0, 1.0, 0.0, 0.0, 0.0, 0.0, 0.0, 0.7974, 0.0, 0.7974, 0.0, 0.7974, 0.0, 0.4787, 0.0, 0.4787, 0.0, 0.7974, 0.0, 0.4787, 0.0, 0.2753, 0.0, 0.2753, 0.0, 0.4787, 0.0, 0.2753, 0.0, 0.0, 0.0, 0.0, 0.0, 0.2753, 0.0, 0.0, 0.0, 0.0, 0.0, 0.0, 0.0, 0.0, 0.0, 0.0, 0.0, 0.0, 0.0, 0.0, 0.0, 0.0, 0.0, 1.0, 0.0, 0.0, 0.0, 0.0, 0.0, 0.0, 0.0, 0.0, 0.0, 0.0, 0.0, 0.0, 1.0, 0.0, 0.0, 0.0, 1.0, 0.0, 1.0, 0.0, 0.0, 0.0, 0.0, 0.0, 0.0, 0.0, 0.0, 0.0, 0.0, 0.0, 0.0, 0.0, 0.0, 0.0, 0.0, 0.0, 0.0, 0.0, 0.0, 0.0, 0.0, 0.0, 0.0, 0.0, 0.0, 0.0, 0.0, 0.0, 0.0, 1.0, 0.0, 1.0, 0.0, 1.0, 0.0, 1.0, 0.0, 0.2753, 0.0, 0.0, 0.0, 0.0, 0.0, 0.2753, 0.0, 0.4787, 0.0, 0.2753, 0.0, 0.2753, 0.0, 0.4787, 0.0, 0.7974, 0.0, 0.4787, 0.0, 0.4787, 0.0, 0.7974, 0.0, 1.0, 0.0, 0.7974, 0.0, 0.7974, 0.0, 1.0, 0.0, 0.0, 0.0, 0.0, 0.0, 0.0, 0.0, 0.0, 0.0, 0.0, 0.0, 0.0, 0.0, 0.0, 0.0, 0.0, 0.0, 0.0, 0.0, 1.0, 0.0, 1.0, 0.0, 0.7974, 0.0, 0.8188, 0.0, 0.4787, 1.0, 0.7974, 1.0, 0.7974, 1.0, 0.4787, 1.0, 0.8188, 0.0, 0.6376, 0.0, 0.0, 0.0, 0.0, 0.0, 0.0, 0.0, 0.0, 0.0, 0.0, 0.0, 0.2753, 1.0, 0.4787, 1.0, 0.4787, 1.0, 0.2753, 1.0, 1.0, 1.0, 1.0, 1.0, 1.0, 1.0, 1.0, 1.0, 0.7974, 1.0, 1.0, 1.0, 1.0, 1.0, 0.7974, 1.0, 0.4787, 1.0, 0.7974, 1.0, 0.7974, 1.0, 0.4787, 1.0, 0.2753, 1.0, 0.4787, 1.0, 0.4787, 1.0, 0.2753, 1.0, 0.0, 0.0, 0.2753, 1.0, 0.2753, 1.0, 0.0, 0.0, 0.7974, 1.0, 1.0, 1.0, 1.0, 1.0, 0.7974, 1.0, 1.0, 1.0, 1.0, 1.0, 1.0, 1.0, 1.0, 1.0, 0.7974, 0.0, 1.0, 0.0, 1.0, 0.0, 0.7974, 0.0, 1.0, 0.476, 1.0, 1.0, 1.0, 1.0, 1.0, 0.476, 0.7974, 0.476, 0.7974, 0.0, 0.7974, 0.0, 0.7974, 0.476, 0.7974, 0.0, 0.0, 0.0, 0.0, 0.0, 0.7974, 0.476, 0.0, 0.0, 0.7974, 1.0, 0.7974, 1.0, 0.7974, 0.476, 0.7974, 0.0, 1.0, 0.0, 1.0, 0.0, 0.0, 0.0, 1.0, 1.0, 1.0, 1.0, 0.7974, 1.0, 0.7974, 1.0, 0.7974, 1.0, 0.7974, 0.476, 0.7974, 0.476, 0.7974, 1.0, 1.0, 0.0, 1.0, 0.476, 1.0, 0.476, 1.0, 0.0, 0.0, 1.0, 0.0, 0.0, 0.0, 0.0, 0.4787, 0.0, 0.7974, 0.0, 0.7974, 0.476, 0.4787, 0.476, 1.0, 0.0, 1.0, 0.476, 1.0, 0.476, 1.0, 0.0, 0.2753, 1.0, 0.0, 1.0, 0.0, 0.0, 0.2753, 0.0, 1.0, 0.0, 0.7974, 0.0, 0.7974, 0.0, 1.0, 0.0, 1.0, 0.0, 1.0, 0.476, 1.0, 0.476, 1.0, 0.0, 1.0, 0.0, 1.0, 0.0, 1.0, 0.0, 1.0, 0.0, 1.0, 0.476, 1.0, 1.0, 1.0, 1.0, 1.0, 0.476, 0.4787, 1.0, 0.4787, 1.0, 0.7974, 1.0, 0.7974, 1.0, 1.0, 1.0, 1.0, 1.0, 1.0, 1.0, 1.0, 1.0, 1.0, 1.0, 1.0, 1.0, 1.0, 1.0, 1.0, 0.0, 1.0, 0.476, 1.0, 0.476, 1.0, 0.0, 1.0, 0.476, 1.0, 1.0, 1.0, 1.0, 1.0, 0.476, 0.7974, 0.476, 0.7974, 0.0, 0.7974, 0.0, 0.7974, 0.476, 0.7974, 0.0, 1.0, 0.0, 1.0, 0.0, 0.7974, 0.0, 1.0, 1.0, 0.7974, 1.0, 0.7974, 1.0, 1.0, 1.0, 0.0, 0.0, 0.0, 0.0, 0.0, 0.0, 0.0, 0.0, 0.0, 0.0, 0.0, 0.0, 0.2753, 0.0, 0.2753, 0.0, 0.2753, 0.0, 1.0, 0.0, 1.0, 0.0, 0.2753, 0.0, 0.0, 0.0, 0.0, 0.0, 0.0, 0.0, 0.0, 0.0, 0.0, 0.0, 0.0, 0.0, 0.0, 0.0, 0.0, 0.0, 0.0, 0.0, 0.0, 0.0, 0.0, 0.0, 0.0, 0.0, 0.0, 0.0, 0.0, 0.0, 0.0, 0.0, 0.0, 0.0, 0.7974, 0.0, 0.4787, 0.0, 0.4787, 0.0, 0.7974, 0.0, 1.0, 0.0, 0.7974, 0.0, 0.7974, 0.0, 1.0, 0.0, 0.0, 0.0, 0.0, 0.0, 0.0, 0.0, 0.0, 0.0, 1.0, 0.0, 1.0, 0.0, 1.0, 0.0, 1.0, 0.0, 1.0, 0.0, 1.0, 0.0, 1.0, 0.0, 1.0, 0.0, 1.0, 0.0, 0.0, 0.0, 1.0, 0.0, 1.0, 0.0, 1.0, 0.0, 1.0, 0.0, 1.0, 0.0, 1.0, 0.0, 0.0, 0.0, 0.0, 0.0, 1.0, 0.0, 1.0, 0.0, 0.4787, 0.0, 0.2753, 0.0, 0.2753, 0.0, 0.4787, 0.0, 1.0, 0.0, 1.0, 0.0, 1.0, 0.0, 1.0, 0.0, 0.2753, 0.0, 0.0, 0.0, 0.0, 0.0, 0.2753, 0.0, 0.0, 0.0, 0.0, 0.0, 0.0, 0.0, 0.0, 1.0, 0.0, 0.0, 0.0, 0.0, 0.0, 0.0, 0.0, 0.0, 0.0, 0.0, 0.0, 0.0, 0.0, 0.0, 0.0, 0.0, 0.0, 0.0, 0.0, 0.0, 0.0, 0.0, 0.0, 0.0, 0.0, 0.0, 0.0, 0.0, 0.0, 0.0, 0.0, 0.0, 0.7974, 1.0, 0.7974, 1.0, 1.0, 0.0, 1.0, 0.0, 1.0, 0.0, 0.4787, 0.0, 0.4787, 0.476, 0.2753, 0.0, 0.4787, 1.0, 0.2753, 1.0, 0.2753, 0.0, 0.4787, 0.476, 0.2753, 1.0, 0.0, 0.0, 0.0, 1.0, 0.2753, 1.0, 0.4787, 1.0, 0.4787, 1.0, 0.2753, 1.0, 0.4787, 1.0, 0.4787, 1.0, 0.7974, 1.0, 0.7974, 1.0, 0.7974, 1.0, 0.7974, 1.0, 0.0, 0.0, 1.0, 0.0, 1.0, 0.476, 1.0, 0.476, 1.0, 0.0, 0.7974, 0.476, 0.7974, 0.0, 0.7974, 0.0, 0.7974, 0.476, 1.0, 0.476, 1.0, 1.0, 1.0, 1.0, 1.0, 0.476, 0.7974, 0.0, 1.0, 0.0, 1.0, 0.0, 0.7974, 0.0, 0.7974, 0.0, 0.4787, 0.0, 0.7974, 0.0, 0.7974, 1.0, 0.7974, 0.476, 0.7974, 0.476, 0.7974, 1.0, 1.0, 1.0, 0.7974, 1.0, 0.7974, 1.0, 1.0, 1.0, 0.0, 0.0, 0.0, 0.0, 0.0, 0.0, 0.0, 0.0, 0.0, 0.0, 0.0, 0.0, 0.0, 0.0, 0.0, 0.0, 0.0, 0.0, 0.0, 0.0, 0.0, 0.0, 0.0, 0.0, 0.0, 0.0, 0.0, 0.0, 0.0, 0.0, 0.0, 0.0, 0.0, 0.0, 0.0, 0.0, 0.0, 0.0, 0.0, 0.0, 0.0, 0.0, 1.0, 0.0, 0.0, 0.0, 1.0, 0.0, 0.0, 0.0, 1.0, 0.0, 1.0, 0.0, 1.0, 0.0, 0.0, 0.0, 0.0, 0.0, 0.0, 0.0, 0.0, 0.0, 0.0, 0.0, 0.0, 0.0, 0.0, 0.0, 0.0, 0.0, 0.0, 0.0, 0.0, 0.0, 0.0, 0.0, 0.0, 0.0, 0.0, 0.0, 0.0, 0.0, 0.0, 0.0, 0.0, 0.0, 0.0, 0.0, 0.0, 0.0, 0.0, 0.0, 0.0, 0.0, 0.2753, 1.0, 0.0, 0.0, 0.2753, 1.0, 0.4787, 1.0, 0.4787, 1.0, 0.0, 0.0, 0.2753, 1.0, 0.0, 0.0, 0.4787, 1.0, 0.0, 0.0, 0.0, 0.0, 0.0, 0.0, 0.7974, 1.0, 0.7974, 0.476, 0.7974, 0.476, 0.7974, 1.0, 0.0, 0.0, 0.0, 0.0, 0.0, 0.0, 0.0, 0.0, 0.0, 0.0, 0.0, 0.0, 0.0, 0.0, 0.0, 0.0, 0.0, 0.0, 0.0, 0.0, 1.0, 1.0, 0.7974, 1.0, 0.2753, 1.0, 0.2753, 1.0, 0.2753, 1.0, 0.2753, 1.0, 0.2753, 1.0, 0.0, 1.0, 0.0, 1.0, 0.2753, 1.0, 0.0, 1.0, 0.0, 1.0, 0.0, 1.0, 0.0, 1.0, 0.4787, 1.0, 0.2753, 1.0, 0.4787, 1.0, 1.0, 0.0, 1.0, 0.0, 0.0, 0.0, 0.0, 0.0, 0.7974, 0.0, 1.0, 0.0, 0.7974, 0.0, 0.2753, 1.0, 0.4787, 1.0, 0.2753, 1.0, 0.2753, 1.0, 0.2753, 1.0, 0.2753, 1.0, 0.4787, 1.0, 0.4787, 1.0, 0.4787, 1.0, 0.2753, 1.0, 0.4787, 1.0, 0.2753, 1.0, 0.2753, 1.0, 0.2753, 1.0, 0.2753, 1.0, 0.4787, 1.0, 0.4787, 1.0, 0.4787, 1.0, 0.2753, 1.0, 0.0, 1.0, 0.2753, 1.0, 0.0, 1.0, 0.2753, 1.0, 0.0, 1.0, 0.0, 1.0, 0.0, 1.0, 0.0, 1.0, 0.0, 1.0, 0.2753, 1.0, 0.0, 1.0, 0.2753, 1.0, 0.0, 1.0, 0.2753, 1.0, 0.2753, 1.0, 0.2753, 1.0, 0.2753, 1.0, 0.7974, 1.0, 0.7974, 1.0, 0.7974, 1.0, 1.0, 1.0, 1.0, 1.0, 1.0, 1.0, 0.7974, 1.0, 1.0, 1.0, 0.7974, 1.0, 0.7974, 1.0, 0.7974, 1.0, 0.4008, 0.2393, 0.7974, 0.476, 1.0, 0.476, 1.0, 1.0, 1.0, 1.0, 1.0, 0.476, 0.0, 0.0, 0.0, 0.0, 0.7974, 1.0, 0.7974, 0.476, 0.7974, 0.0, 0.8982, 0.0, 0.8924, 0.476, 0.8987, 1.0, 0.7974, 1.0, 0.7974, 1.0, 0.8987, 1.0, 0.8924, 0.476, 1.0, 0.476, 1.0, 0.476, 0.8924, 0.476, 0.7974, 1.0, 0.7974, 1.0, 0.7974, 1.0, 0.7974, 1.0, 0.0, 0.0, 0.4008, 0.2393, 0.0, 0.0, 0.0, 0.0, 0.7974, 0.0, 0.7974, 0.476, 0.7974, 0.476, 0.7974, 0.0, 0.7974, 0.0, 0.7974, 0.476, 0.7974, 0.476, 0.7974, 0.0, 0.7974, 0.476, 0.0, 0.0, 0.0, 0.0, 0.7974, 0.476, 0.7974, 0.476, 0.7974, 1.0, 0.7974, 1.0, 0.7974, 0.476, 0.0, 0.0, 0.7974, 0.0, 0.7974, 0.0, 0.0, 0.0, 0.7974, 0.476, 0.0, 0.0, 0.0, 0.0, 0.7974, 0.476, 0.7974, 1.0, 0.7974, 0.476, 0.7974, 0.476, 0.7974, 1.0, 0.7974, 1.0, 0.7974, 1.0, 0.7974, 1.0, 0.0, 0.0, 0.7974, 0.0, 0.0, 0.0, 0.0, 0.0, 0.7974, 0.0, 0.7974, 0.0, 0.0, 0.0, 0.7974, 1.0, 0.7974, 1.0, 0.7974, 1.0, 0.7974, 1.0, 0.7974, 1.0, 0.7974, 0.476, 0.7974, 0.476, 0.7974, 1.0, 0.7974, 0.476, 0.7974, 1.0, 0.7974, 1.0, 0.7974, 0.476, 0.7974, 1.0, 0.7974, 0.476, 0.7974, 1.0, 0.7974, 0.476, 0.7974, 1.0, 0.7974, 0.476, 0.7974, 0.476, 0.0, 0.0, 0.7974, 0.476, 0.7974, 0.0, 0.7974, 0.476, 0.7974, 0.0, 1.0, 0.0, 1.0, 0.476, 1.0, 0.476, 1.0, 0.0, 0.7974, 1.0, 0.7974, 1.0, 0.7974, 1.0, 0.7974, 1.0, 0.8982, 0.0, 1.0, 0.0, 1.0, 0.476, 0.8924, 0.476, 0.0, 0.0, 0.7974, 0.476, 0.4008, 0.2393, 0.0, 0.0, 0.4008, 0.2393, 0.7974, 1.0, 0.7974, 1.0, 0.0, 0.0, 0.7974, 1.0, 0.7974, 1.0, 0.7974, 1.0, 0.7974, 1.0, 0.7974, 0.476, 0.8924, 0.476, 0.8924, 0.476, 0.7974, 0.476, 0.7974, 1.0, 0.7974, 1.0, 0.7974, 1.0, 0.7974, 1.0, 0.7974, 1.0, 0.7974, 1.0, 0.7974, 1.0, 0.7974, 1.0, 0.7974, 1.0, 0.7974, 0.476, 0.7974, 0.476, 0.7974, 1.0, 0.7974, 0.476, 0.8924, 0.476, 0.8924, 0.476, 0.7974, 0.476, 0.8924, 0.476, 0.8987, 1.0, 0.8987, 1.0, 0.8924, 0.476, 0.0, 0.0, 0.8987, 1.0, 0.8987, 1.0, 0.8987, 1.0, 0.7974, 1.0, 0.7974, 1.0, 0.8987, 1.0, 0.7974, 1.0, 0.7974, 0.476, 0.7974, 0.476, 0.7974, 1.0, 0.7974, 1.0, 0.7974, 1.0, 0.7974, 1.0, 0.7974, 1.0, 0.8924, 0.476, 0.8987, 1.0, 0.8987, 1.0, 0.8924, 0.476, 0.8987, 1.0, 0.7974, 1.0, 0.8987, 1.0, 0.7974, 0.476, 0.8924, 0.476, 0.7974, 0.476, 0.8987, 1.0, 0.0, 0.0, 0.0, 0.0, 0.7974, 1.0, 0.7974, 0.476, 0.7974, 1.0, 0.7974, 1.0, 0.7974, 1.0, 0.7974, 1.0, 0.8924, 0.476, 0.8987, 1.0, 0.8924, 0.476, 0.7974, 1.0, 0.7974, 1.0, 0.7974, 1.0, 0.8924, 0.476, 1.0, 0.476, 1.0, 0.476, 0.8924, 0.476, 1.0, 1.0, 0.7974, 1.0, 0.7974, 1.0, 1.0, 1.0, 0.7974, 1.0, 0.8987, 1.0, 0.8987, 1.0, 0.7974, 1.0, 1.0, 0.476, 1.0, 1.0, 1.0, 1.0, 1.0, 0.476, 0.8987, 1.0, 0.8924, 0.476, 0.8924, 0.476, 0.8987, 1.0, 1.0, 1.0, 0.7974, 1.0, 0.7974, 1.0, 1.0, 1.0, 0.7974, 1.0, 0.8987, 1.0, 0.7974, 1.0, 0.8987, 1.0, 0.8924, 0.476, 0.8987, 1.0, 1.0, 0.476, 1.0, 1.0, 1.0, 1.0, 1.0, 0.476, 0.8987, 1.0, 0.8924, 0.476, 0.8924, 0.476, 0.8987, 1.0, 0.7974, 1.0, 0.8987, 1.0, 0.8987, 1.0, 0.7974, 1.0, 0.7974, 1.0, 0.7974, 1.0, 0.7974, 1.0, 0.7974, 1.0, 0.7974, 1.0, 0.7974, 1.0, 0.7974, 1.0, 1.0, 1.0, 0.7974, 1.0, 1.0, 1.0, 0.8924, 0.476, 1.0, 0.476, 0.8924, 0.476, 1.0, 0.476, 1.0, 1.0, 1.0, 0.476, 0.0, 0.0, 0.0, 0.0, 0.0, 0.0, 0.0, 0.0, 0.0, 0.0, 0.7974, 1.0, 0.7974, 1.0, 0.0, 0.0, 0.0, 0.0, 0.7974, 1.0, 0.0, 0.0, 0.0, 0.0, 0.0, 0.0, 0.0, 0.0, 0.0, 0.0, 0.0, 0.0, 0.0, 0.0, 0.0, 0.0, 0.7974, 1.0, 0.7974, 1.0, 0.7974, 1.0, 0.0, 0.0, 0.0, 0.0, 0.0, 0.0, 0.0, 0.0, 0.8987, 1.0, 0.8987, 1.0, 0.8987, 1.0, 0.7974, 0.476, 0.7974, 0.0, 0.7974, 0.0, 0.7974, 0.476, 1.0, 0.0, 1.0, 0.476, 1.0, 0.0, 0.8982, 0.0, 1.0, 0.0, 1.0, 0.0, 0.8982, 0.0, 0.8924, 0.476, 0.7974, 0.476, 0.7974, 0.476, 0.8924, 0.476, 1.0, 0.0, 1.0, 0.476, 1.0, 0.476, 1.0, 0.0, 0.8924, 0.476, 0.7974, 0.476, 0.7974, 0.476, 0.8924, 0.476, 0.7974, 0.476, 0.7974, 0.0, 0.7974, 0.476, 0.7974, 0.476, 0.7974, 0.0, 0.8982, 0.0, 0.7974, 0.476, 0.7974, 0.476, 0.8924, 0.476, 1.0, 0.0, 1.0, 0.476, 1.0, 0.476, 1.0, 0.0, 0.8982, 0.0, 1.0, 0.0, 1.0, 0.0, 0.8982, 0.0, 0.7974, 0.476, 0.7974, 0.0, 0.7974, 0.0, 0.7974, 0.476, 1.0, 0.0, 1.0, 0.476, 1.0, 0.476, 1.0, 0.0, 0.8924, 0.476, 0.7974, 0.476, 0.7974, 0.476, 0.8924, 0.476, 0.8982, 0.0, 1.0, 0.0, 1.0, 0.0, 0.8982, 0.0, 0.7974, 0.476, 0.7974, 0.0, 0.7974, 0.0, 0.7974, 0.476, 1.0, 0.476, 0.8924, 0.476, 0.8924, 0.476, 1.0, 0.476, 1.0, 0.476, 0.8924, 0.476, 0.8924, 0.476, 1.0, 0.476, 1.0, 0.476, 0.8924, 0.476, 0.8924, 0.476, 1.0, 0.476, 0.7974, 0.0, 0.8982, 0.0, 0.8982, 0.0, 0.7974, 0.0, 0.7974, 0.0, 0.8982, 0.0, 0.8982, 0.0, 0.7974, 0.0, 0.7974, 0.0, 0.8982, 0.0, 0.8982, 0.0, 0.7974, 0.0, 0.7974, 0.476, 1.0, 0.476, 0.8924, 0.476, 0.8982, 0.0, 1.0, 0.0, 0.7974, 0.476, 0.0, 0.0, 0.0, 0.0, 0.0, 0.0, 0.0, 0.0, 0.0, 0.0, 0.0, 0.0, 0.0, 0.0, 0.0, 0.0, 0.0, 0.0, 0.0, 0.0, 1.0, 1.0, 1.0, 1.0, 0.0, 0.0, 1.0, 1.0, 0.0, 0.0, 0.2753, 1.0, 0.2753, 1.0, 0.2753, 1.0, 0.2753, 1.0, 0.0, 0.0, 0.0, 0.0, 0.0, 0.0, 0.0, 0.0, 0.0, 0.0, 0.0, 0.0, 0.0, 0.0, 0.0, 0.0, 0.0, 0.0, 0.0, 0.0, 0.0, 0.0, 0.0, 1.0, 0.0, 1.0, 0.2753, 1.0, 0.2753, 1.0, 0.0, 0.0, 0.0, 0.0, 0.0, 0.0, 0.0, 0.0, 0.0, 0.0, 0.0, 0.0, 0.0, 0.0, 0.0, 0.0, 0.0, 0.0, 0.2753, 1.0, 0.2753, 1.0, 0.0, 0.0, 0.0, 0.0, 0.0, 0.0, 0.0, 0.0, 0.0, 0.0, 0.0, 0.0, 0.0, 0.0, 0.0, 0.0, 0.0, 0.0, 0.0, 0.0, 0.0, 0.0, 0.0, 0.0, 0.0, 1.0, 0.0, 1.0, 0.0, 0.0, 0.0, 1.0, 0.0, 0.0, 0.0, 1.0, 0.0, 0.0, 0.0, 0.0, 0.0, 0.0, 0.0, 1.0, 0.0, 1.0, 0.0, 1.0, 1.0, 1.0, 0.7974, 1.0, 1.0, 1.0, 1.0, 1.0, 1.0, 1.0, 1.0, 1.0, 1.0, 1.0, 0.7974, 1.0, 1.0, 1.0, 1.0, 1.0, 0.7974, 1.0, 1.0, 1.0, 0.7974, 1.0, 0.7974, 1.0, 1.0, 1.0, 1.0, 1.0, 1.0, 1.0, 1.0, 1.0, 1.0, 1.0, 0.08721, 0.0, 0.06181, 0.0, 0.0, 0.0, 0.0, 0.0, 0.1867, 0.0, 0.08721, 0.0, 0.0, 0.0, 0.2753, 0.0, 0.06181, 0.0, 0.2109, 0.0, 0.2753, 0.0, 0.0, 0.0, 0.2109, 0.0, 0.1867, 0.0, 0.2753, 0.0, 0.2753, 0.0, 0.0, 0.0, 0.0, 0.0, 0.0, 0.0, 0.0, 0.0, 0.0, 0.0, 0.0, 0.0, 0.2753, 0.0, 1.0, 0.0, 0.0, 0.0, 0.0, 0.0, 0.0, 0.0, 0.0, 0.0, 0.0, 0.0, 0.2753, 0.0, 0.2753, 0.0, 0.0, 0.0, 1.0, 0.0, 0.0, 0.0, 0.0, 0.0, 1.0, 0.0, 1.0, 0.0, 0.0, 0.0, 0.0, 0.0, 1.0, 0.0, 1.0, 0.0, 0.0, 0.0, 0.0, 0.0, 1.0, 0.0, 0.0, 0.0, 0.0, 0.0, 0.0, 0.0, 0.0, 0.0, 0.0, 0.0, 0.0, 0.0, 0.0, 0.0, 0.0, 0.0, 1.0, 0.0, 0.0, 0.0, 0.0, 0.0, 1.0, 0.0, 1.0, 0.0, 1.0, 0.0, 0.0, 0.0, 0.6376, 0.0, 0.2753, 0.0, 0.0, 0.0, 0.0, 0.0, 1.0, 1.0, 1.0, 1.0, 1.0, 1.0, 0.7974, 1.0, 0.0, 0.0, 0.7974, 1.0, 0.7974, 1.0, 1.0, 1.0, 1.0, 1.0, 0.7974, 1.0, 1.0, 1.0, 0.7974, 1.0, 0.7974, 1.0, 1.0, 1.0, 0.7974, 1.0, 0.7974, 1.0, 0.7974, 1.0, 0.7974, 1.0, 0.7974, 1.0, 0.0, 0.0, 0.7974, 1.0, 0.7974, 1.0, 1.0, 1.0, 1.0, 1.0, 0.7974, 1.0, 0.7974, 1.0, 0.0, 0.0, 0.7974, 1.0, 0.7974, 1.0, 0.7974, 1.0, 0.7974, 1.0, 0.7974, 1.0, 0.7974, 1.0, 0.7974, 1.0, 1.0, 1.0, 1.0, 1.0, 0.7974, 1.0, 1.0, 1.0, 1.0, 1.0, 1.0, 1.0, 1.0, 1.0, 0.7974, 1.0, 0.7974, 1.0, 0.7974, 1.0, 0.7974, 1.0, 0.7974, 1.0, 0.7974, 1.0, 0.7974, 1.0, 0.7974, 1.0, 1.0, 1.0, 1.0, 1.0, 1.0, 1.0, 1.0, 1.0, 1.0, 1.0, 1.0, 1.0, 0.0, 0.0, 1.0, 1.0, 1.0, 1.0, 1.0, 1.0, 1.0, 1.0, 0.0, 0.0, 1.0, 1.0, 1.0, 1.0, 0.0, 0.0, 0.0, 0.0, 1.0, 1.0, 0.0, 0.0, 0.0, 0.0, 1.0, 1.0, 0.7974, 1.0, 0.0, 0.0, 0.0, 0.0, 0.7974, 1.0, 0.4787, 1.0, 0.7974, 1.0, 0.0, 0.0, 0.7974, 1.0, 0.4787, 1.0, 0.0, 0.0, 0.4787, 1.0, 0.4787, 1.0, 0.0, 0.0, 0.7974, 1.0, 0.7974, 1.0, 0.7974, 1.0, 0.7974, 1.0, 0.7974, 1.0, 0.7974, 1.0, 1.0, 1.0, 0.7974, 1.0, 1.0, 1.0, 1.0, 1.0, 0.7974, 1.0, 1.0, 1.0, 1.0, 1.0, 1.0, 1.0, 1.0, 1.0, 0.7974, 1.0, 0.7974, 1.0, 0.7974, 1.0, 0.0, 0.0, 1.0, 1.0, 0.7974, 1.0, 1.0, 1.0, 1.0, 1.0, 1.0, 1.0, 1.0, 1.0, 1.0, 1.0, 0.7974, 1.0, 1.0, 1.0, 1.0, 1.0, 0.7974, 1.0, 1.0, 1.0, 1.0, 1.0, 1.0, 1.0, 0.0, 0.0, 0.7974, 1.0, 1.0, 1.0, 1.0, 1.0, 0.7974, 1.0, 1.0, 1.0, 1.0, 1.0, 1.0, 1.0, 1.0, 1.0, 1.0, 1.0, 0.0, 0.0, 1.0, 1.0, 1.0, 1.0, 0.7974, 1.0, 0.7974, 1.0, 0.7974, 1.0, 0.7974, 1.0, 0.7974, 1.0, 0.7974, 1.0, 0.7974, 1.0, 0.7974, 1.0, 1.0, 1.0, 1.0, 1.0, 1.0, 1.0, 1.0, 1.0, 1.0, 1.0, 0.7974, 1.0, 0.7974, 1.0, 1.0, 1.0, 0.7974, 1.0, 0.7974, 1.0, 0.7974, 1.0, 0.7974, 1.0, 0.7974, 1.0, 0.7974, 1.0, 0.7974, 1.0, 0.7974, 1.0, 1.0, 1.0, 1.0, 1.0, 1.0, 1.0, 1.0, 1.0, 1.0, 1.0, 1.0, 1.0, 1.0, 1.0, 1.0, 1.0, 0.7974, 1.0, 1.0, 1.0, 1.0, 1.0, 0.7974, 1.0, 1.0, 1.0, 1.0, 1.0, 1.0, 1.0, 1.0, 1.0, 1.0, 1.0, 1.0, 1.0, 1.0, 1.0, 1.0, 1.0, 0.7974, 1.0, 1.0, 1.0, 1.0, 1.0, 0.7974, 1.0, 0.7974, 1.0, 0.7974, 1.0, 0.7974, 1.0, 0.7974, 1.0, 0.7974, 1.0, 0.7974, 1.0, 0.7974, 1.0, 0.7974, 1.0, 1.0, 1.0, 0.7974, 1.0, 0.7974, 1.0, 1.0, 1.0, 0.7974, 1.0, 0.7974, 1.0, 0.7974, 1.0, 0.7974, 1.0, 0.7974, 1.0, 0.7974, 1.0, 0.7974, 1.0, 0.7974, 1.0, 0.7974, 1.0, 1.0, 1.0, 1.0, 1.0, 0.7974, 1.0, 1.0, 1.0, 1.0, 1.0, 1.0, 1.0, 0.7974, 1.0, 0.7974, 1.0, 0.7974, 1.0, 0.7974, 1.0, 1.0, 1.0, 0.7974, 1.0, 0.7974, 1.0, 1.0, 1.0, 1.0, 1.0, 1.0, 1.0, 1.0, 1.0, 1.0, 1.0, 0.7974, 1.0, 1.0, 1.0, 0.7974, 1.0, 0.7974, 1.0, 0.7974, 1.0, 0.7974, 1.0, 1.0, 1.0, 0.7974, 1.0, 1.0, 1.0, 0.7974, 1.0, 0.7974, 1.0, 0.7974, 1.0, 0.7974, 1.0, 0.7974, 1.0, 0.7974, 1.0, 0.7974, 1.0, 0.7974, 1.0, 0.7974, 1.0, 1.0, 1.0, 1.0, 1.0, 0.7974, 1.0, 1.0, 1.0, 1.0, 1.0, 1.0, 1.0, 1.0, 1.0, 1.0, 1.0, 1.0, 1.0, 1.0, 1.0, 1.0, 1.0, 1.0, 1.0, 0.7974, 1.0, 0.7974, 1.0, 1.0, 1.0, 0.7974, 1.0, 1.0, 1.0, 1.0, 1.0, 0.7974, 1.0, 0.7974, 1.0, 1.0, 1.0, 1.0, 1.0, 0.7974, 1.0, 0.7974, 1.0, 1.0, 1.0, 1.0, 1.0, 0.7974, 1.0, 1.0, 1.0, 1.0, 1.0, 1.0, 1.0, 1.0, 1.0, 1.0, 1.0, 1.0, 1.0, 1.0, 1.0, 1.0, 1.0, 1.0, 1.0, 0.7974, 1.0, 0.7974, 1.0, 1.0, 1.0, 0.7974, 1.0, 0.7974, 1.0, 0.7974, 1.0, 0.7974, 1.0, 0.7974, 1.0, 0.7974, 1.0, 0.7974, 1.0, 0.7974, 1.0, 0.7974, 1.0, 0.7974, 1.0, 0.7974, 1.0, 0.7974, 1.0, 0.7974, 1.0, 0.7974, 1.0, 0.7974, 1.0, 0.7974, 1.0, 0.7974, 1.0, 0.7974, 1.0, 0.7974, 1.0, 0.7974, 1.0, 0.7974, 1.0, 0.7974, 1.0, 0.7974, 1.0, 0.7974, 1.0, 0.7974, 1.0, 0.7974, 1.0, 0.7974, 1.0, 0.7974, 1.0, 0.7974, 1.0, 0.7974, 1.0, 0.7974, 1.0, 0.7974, 1.0, 0.7974, 1.0, 0.7974, 1.0, 0.7974, 1.0, 0.7974, 1.0, 0.7974, 1.0, 0.7974, 1.0, 0.7974, 1.0, 0.7974, 1.0, 0.7974, 1.0, 0.7974, 1.0, 0.7974, 1.0, 0.7974, 1.0, 0.7974, 1.0, 0.7974, 1.0, 0.7974, 1.0, 0.7974, 1.0, 1.0, 1.0, 1.0, 1.0, 1.0, 1.0, 1.0, 1.0, 1.0, 1.0, 1.0, 1.0, 1.0, 1.0, 1.0, 1.0, 1.0, 1.0, 1.0, 1.0, 1.0, 1.0, 1.0, 1.0, 1.0, 1.0, 1.0, 1.0, 1.0, 1.0, 1.0, 1.0, 1.0, 1.0, 1.0, 1.0, 1.0, 1.0, 1.0, 1.0, 1.0, 1.0, 1.0, 1.0, 1.0, 1.0, 1.0, 1.0, 1.0, 1.0, 1.0, 1.0, 1.0, 1.0, 1.0, 1.0, 1.0, 1.0, 1.0, 1.0, 1.0, 1.0, 1.0, 1.0, 1.0, 1.0, 1.0, 1.0, 1.0, 1.0, 1.0, 1.0, 1.0, 1.0, 1.0, 1.0, 1.0, 1.0, 1.0, 1.0, 1.0, 1.0, 1.0, 1.0, 1.0, 1.0, 1.0, 1.0, 1.0, 1.0, 1.0, 1.0, 1.0, 1.0, 1.0, 1.0, 0.0, 0.0, 0.7974, 1.0, 0.7974, 1.0, 0.0, 0.0, 0.7974, 1.0, 0.7974, 1.0, 0.0, 0.0, 1.0, 1.0, 1.0, 1.0, 0.0, 0.0, 1.0, 1.0, 1.0, 1.0, 0.0, 0.0, 0.0, 0.0, 0.2753, 0.0, 0.2753, 0.0, 0.7974, 1.0, 0.7974, 1.0, 0.7974, 1.0, 1.0, 1.0, 1.0, 1.0, 1.0, 1.0, 0.7974, 1.0, 1.0, 1.0, 1.0, 1.0, 0.7974, 1.0, 0.7974, 1.0, 0.7974, 1.0, 0.7974, 1.0, 0.7974, 1.0, 1.0, 1.0, 1.0, 1.0, 1.0, 1.0, 1.0, 1.0, 1.0, 1.0, 1.0, 1.0, 1.0, 1.0, 0.7974, 1.0, 0.7974, 1.0, 1.0, 1.0, 1.0, 1.0])
me_dragon.materials.append(mat_body)
me_dragon.materials.append(mat_wing)
me_dragon.materials.append(mat_spike)
me_dragon.materials.append(mat_eye)
me_dragon.materials.append(mat_skin)
me_dragon.materials.append(mat_mouth)
me_dragon.use_remesh_preserve_volume = False
me_dragon.use_remesh_preserve_attributes = False
me_dragon.use_mirror_vertex_groups = False
me_dragon.update()
arm_armature = bpy.data.armatures.new('Armature')  # bones are not reproduced

# ---- objects
ob_light = bpy.data.objects.new('Light', light_light)
ob_camera = bpy.data.objects.new('Camera', cam_camera)
ob_dragon = bpy.data.objects.new('Dragon', me_dragon)
ob_armature = bpy.data.objects.new('Armature', arm_armature)

# ---- transforms, parenting, visibility, modifiers, constraints
ob_light.location = (12.95, -3.538, 13.65)
ob_light.rotation_euler = (0.6503, 0.05522, 1.866)
ob_light.lock_rotations_4d = False
ob_light.empty_display_type = 'ARROWS'
ob_light.color = (0.0, 0.0, 0.0, 0.0)
ob_light.lineart.crease_threshold = 0.0
ob_camera.location = (26.06, -24.55, 20.38)
ob_camera.rotation_euler = (1.109, 0.0, 0.8149)
ob_camera.lock_rotations_4d = False
ob_camera.empty_display_type = 'ARROWS'
ob_camera.color = (0.0, 0.0, 0.0, 0.0)
ob_camera.display_type = 'WIRE'
ob_camera.lineart.crease_threshold = 0.0
ob_dragon.parent = ob_armature
ob_dragon.location = (0.0, 0.0, 0.0)
ob_dragon.lineart.crease_threshold = 0.0
_vg = ob_dragon.vertex_groups.new(name='pelvis')
for _i, _w in zip([0, 1, 2, 3, 5, 13, 15, 28, 29, 53, 54, 58, 87, 88, 95, 101, 103, 122, 126, 131, 133, 140, 149, 161, 162, 163, 164, 191, 193, 195, 201, 202, 203, 204, 205, 229, 230, 232, 233, 234, 240, 336, 343, 344, 345, 346, 347, 365, 375, 377, 382], [0.1279, 0.07797, 0.8631, 0.2516, 0.07236, 0.08383, 0.7323, 0.5044, 1.0, 1.0, 0.501, 0.0, 0.03629, 0.4614, 0.1506, 0.6586, 0.07245, 0.2528, 0.06356, 0.209, 0.01694, 0.05664, 0.2288, 0.8937, 1.0, 1.0, 1.0, 0.1459, 0.03643, 0.004651, 0.03809, 0.09709, 0.2054, 0.2665, 0.4183, 0.1535, 0.0, 0.7409, 0.6294, 0.5813, 0.1414, 0.0345, 0.4683, 0.4686, 0.3455, 0.1119, 0.107, 0.01547, 0.1968, 0.0, 0.4127]): _vg.add([_i], _w, 'REPLACE')
_vg = ob_dragon.vertex_groups.new(name='spine')
for _i, _w in zip([0, 1, 2, 3, 6, 7, 9, 13, 14, 15, 16, 18, 19, 21, 28, 54, 87, 88, 90, 118, 119, 122, 136, 137, 138, 140, 149, 161, 191, 192, 193, 194, 195, 196, 201, 202, 203, 204, 205, 216, 217, 218, 225, 226, 227, 228, 232, 233, 234, 240, 241, 245, 343, 344, 375, 382], [0.7882, 0.6728, 0.07771, 0.521, 0.9027, 0.5798, 0.06248, 0.8084, 0.1231, 0.177, 0.3925, 0.8326, 0.5846, 0.0282, 0.1036, 0.1422, 0.6004, 0.3141, 0.7513, 0.2778, 0.532, 0.2034, 0.07218, 0.5031, 0.01313, 0.05828, 0.03114, 0.1063, 0.6277, 0.2876, 0.1577, 0.5792, 0.2306, 0.07789, 0.6236, 0.5515, 0.49, 0.1006, 0.05656, 0.2305, 0.1165, 0.03269, 0.2026, 0.133, 0.145, 0.1763, 0.0538, 0.05968, 0.0559, 0.8586, 0.9702, 0.09039, 0.2551, 0.0743, 0.0001721, 0.05552]): _vg.add([_i], _w, 'REPLACE')
_vg = ob_dragon.vertex_groups.new(name='back')
for _i, _w in zip([1, 3, 6, 7, 8, 9, 14, 18, 19, 20, 21, 70, 71, 73, 90, 91, 118, 119, 120, 137, 138, 168, 169, 170, 171, 191, 192, 194, 201, 202, 216, 217, 218, 225, 226, 227, 228, 245, 246, 249], [0.09796, 0.01223, 0.02054, 0.2597, 0.4103, 0.2421, 0.006457, 0.09636, 0.2585, 0.7947, 0.3227, 0.03349, 0.02388, 0.06422, 0.1208, 0.8512, 0.08151, 0.2046, 0.7659, 0.2841, 0.6514, 0.04306, 0.0793, 0.09424, 0.06765, 0.05499, 0.09766, 0.1376, 0.07758, 0.01062, 0.502, 0.8835, 0.9673, 0.6406, 0.7966, 0.7696, 0.7145, 0.9096, 0.5278, 0.05503]): _vg.add([_i], _w, 'REPLACE')
_vg = ob_dragon.vertex_groups.new(name='neck')
for _i, _w in zip([1, 7, 8, 9, 19, 20, 21, 24, 25, 26, 27, 51, 52, 61, 70, 71, 72, 73, 91, 94, 100, 114, 120, 121, 138, 139, 154, 155, 156, 157, 158, 159, 160, 165, 166, 167, 168, 169, 170, 171, 172, 216, 217, 218, 225, 226, 227, 228, 243, 244, 245, 246, 248, 249], [0.003479, 0.08036, 0.5707, 0.6563, 0.04801, 0.1929, 0.6097, 0.468, 0.1156, 0.0, 0.07599, 0.0, 0.02327, 0.02058, 0.8305, 0.7606, 0.0, 0.8954, 0.1197, 0.1143, 0.0, 0.02067, 0.1903, 0.09074, 0.2945, 0.07271, 0.01374, 0.2733, 0.195, 0.3488, 0.2054, 0.1777, 0.14, 0.0, 0.0, 0.0594, 0.8831, 0.8273, 0.8044, 0.8098, 0.0, 0.2236, 0.0, 0.0, 0.1133, 0.01368, 0.02019, 0.05595, 0.05287, 0.06811, 0.0, 0.4584, 0.6123, 0.8636]): _vg.add([_i], _w, 'REPLACE')
_vg = ob_dragon.vertex_groups.new(name='head')
for _i, _w in zip([9, 24, 25, 26, 27, 50, 51, 52, 59, 60, 61, 62, 66, 67, 68, 69, 70, 71, 72, 73, 74, 94, 100, 104, 107, 113, 114, 115, 116, 117, 121, 139, 154, 155, 156, 157, 158, 159, 160, 165, 166, 167, 168, 169, 170, 171, 172, 215, 243, 244, 248, 249, 348, 349, 350, 351], [0.008276, 0.4896, 0.8496, 0.9618, 0.8884, 0.3391, 0.8836, 0.8847, 0.03359, 0.1184, 0.6685, 0.09664, 0.1036, 0.03888, 0.151, 0.2079, 0.1193, 0.1909, 1.0, 0.02591, 0.1234, 0.8338, 0.8736, 0.3279, 0.4247, 0.91, 0.8629, 0.7576, 0.689, 0.9901, 0.8659, 0.8858, 0.8809, 0.695, 0.7832, 0.629, 0.7632, 0.7908, 0.8353, 0.9271, 0.9102, 0.7519, 0.06705, 0.0881, 0.0941, 0.1148, 0.9094, 0.05302, 0.8666, 0.8999, 0.3554, 0.07705, 0.06988, 0.2669, 0.08184, 0.7484]): _vg.add([_i], _w, 'REPLACE')
_vg = ob_dragon.vertex_groups.new(name='Bone')
for _i, _w in zip([24, 26, 50, 51, 59, 60, 61, 62, 63, 68, 69, 74, 75, 76, 77, 79, 80, 81, 82, 94, 100, 104, 105, 106, 107, 108, 113, 114, 117, 165, 166, 167, 172, 212, 214, 215, 348, 349, 350, 351, 352, 353, 354, 355, 356, 357], [0.002024, 0.03823, 0.582, 0.1164, 0.9664, 0.8816, 0.2647, 0.1271, 0.01975, 0.849, 0.7921, 0.04984, 0.004512, 0.09326, 0.08294, 0.2171, 0.0779, 1.0, 0.5321, 0.01111, 0.1095, 0.6637, 0.09358, 0.05818, 0.5753, 1.0, 0.09, 0.02756, 0.00994, 0.07295, 0.08982, 0.1887, 0.09062, 0.02083, 0.5964, 0.08659, 0.9301, 0.6579, 0.9182, 0.2516, 0.07716, 0.07351, 0.07942, 0.06792, 0.06582, 0.06509]): _vg.add([_i], _w, 'REPLACE')
_vg = ob_dragon.vertex_groups.new(name='upper_mouth')
for _i, _w in zip([50, 59, 60, 62, 63, 68, 69, 74, 76, 77, 79, 80, 81, 82, 104, 105, 106, 108, 212, 214, 215, 348, 349, 350, 352, 353, 354, 355, 356, 357], [0.03237, 0.0, 0.0, 0.0, 0.9802, 0.0, 0.0, 0.0, 0.8778, 0.9135, 0.7363, 0.9118, 0.0, 0.4679, 0.008436, 0.8856, 0.9418, 0.0, 0.9792, 0.4036, 0.0, 0.0, 0.001574, 0.0, 0.9158, 0.926, 0.9078, 0.9321, 0.9342, 0.9349]): _vg.add([_i], _w, 'REPLACE')
_vg = ob_dragon.vertex_groups.new(name='bottom_jaw')
for _i, _w in zip([25, 27, 52, 60, 62, 64, 66, 67, 69, 74, 75, 76, 77, 78, 81, 82, 100, 104, 105, 107, 108, 111, 112, 113, 114, 115, 116, 117, 139, 154, 167, 213, 214, 215, 219, 222, 223, 224, 243, 244, 348, 349, 350, 351, 352, 353, 354, 358, 359], [0.005503, 0.003427, 0.06556, 0.0, 0.7531, 0.5294, 0.7801, 0.8948, 0.0, 0.8002, 0.866, 0.02891, 0.003608, 0.07228, 0.0, 0.0, 0.01696, 0.0, 0.02078, 0.0, 0.0, 0.05178, 0.361, 0.0, 0.05569, 0.1974, 0.2696, 0.0, 0.001425, 0.0638, 0.0, 0.5274, 0.0, 0.7959, 0.1284, 0.02117, 0.08079, 0.02411, 0.07102, 0.00342, 0.0, 0.01878, 0.0, 0.0, 0.007067, 0.0005046, 0.01277, 0.02542, 0.0566]): _vg.add([_i], _w, 'REPLACE')
_vg = ob_dragon.vertex_groups.new(name='bottom_mouth')
for _i, _w in zip([60, 62, 63, 64, 65, 66, 67, 69, 74, 75, 76, 77, 78, 81, 82, 105, 106, 108, 111, 112, 212, 213, 214, 215, 219, 220, 221, 222, 223, 224, 348, 350, 352, 353, 354, 355, 356, 357, 358, 359, 360, 361, 362, 363, 364], [0.0, 0.02321, 0.0, 0.4457, 0.9955, 0.08981, 0.05724, 0.0, 0.02649, 0.08309, 0.0, 0.0, 0.9247, 0.0, 0.0, 0.0, 0.0, 0.0, 0.9457, 0.6146, 0.0, 0.4574, 0.0, 0.06447, 0.8657, 0.9971, 0.9759, 0.9627, 0.915, 0.9623, 0.0, 0.0, 0.0, 0.0, 0.0, 0.0, 0.0, 0.0, 0.9606, 0.941, 0.999, 0.9826, 0.9778, 0.9973, 0.9891]): _vg.add([_i], _w, 'REPLACE')
_vg = ob_dragon.vertex_groups.new(name='shoulder.L')
for _i, _w in zip([0, 1, 2, 3, 6, 7, 8, 13, 14, 15, 16, 18, 19, 20, 21, 29, 54, 56, 87, 88, 90, 91, 101, 118, 119, 120, 122, 131, 136, 137, 138, 140, 149, 185, 186, 187, 188, 191, 192, 193, 194, 195, 196, 197, 198, 201, 202, 203, 204, 205, 206, 207, 208, 209, 210, 211, 217, 218, 225, 226, 227, 228, 232, 233, 234, 235, 236, 237, 238, 239, 241, 242, 245, 259, 260, 336, 337, 339, 343, 344], [0.01174, 0.08603, 0.001832, 0.06917, 0.01975, 0.03836, 0.0, 0.0, 0.8293, 0.0001879, 0.698, 0.0002822, 0.08019, 0.0, 0.0, 0.0, 0.06746, 0.0, 0.3239, 0.1969, 0.113, 0.0, 0.01198, 0.6264, 0.2451, 0.0, 0.5144, 0.01083, 0.9021, 0.1772, 0.0, 0.8719, 0.04888, 0.9223, 0.9337, 0.9954, 0.9884, 0.0868, 0.5912, 0.7644, 0.2338, 0.7221, 0.8997, 0.9605, 0.9572, 0.2222, 0.2658, 0.1786, 0.5632, 0.3541, 0.541, 0.3651, 0.4954, 0.3946, 0.4955, 0.3641, 0.0, 0.0, 0.009045, 0.01887, 0.04075, 0.03966, 0.08011, 0.1489, 0.1796, 0.9791, 0.9764, 0.9849, 0.9893, 0.9696, 0.001766, 0.9788, 0.0, 0.0, 0.0, 0.2996, 1.0, 0.0, 0.03102, 0.005388]): _vg.add([_i], _w, 'REPLACE')
_vg = ob_dragon.vertex_groups.new(name='arm.L')
for _i, _w in zip([16, 185, 186, 187, 188, 190, 197, 198, 199, 206, 207, 208, 209, 210, 211, 258, 261, 262, 264, 265, 280, 284, 285, 286, 317, 326, 336, 337], [0.01931, 0.5252, 0.06601, 0.4626, 0.3202, 0.9602, 0.02816, 0.5351, 0.8422, 0.9783, 0.996, 0.9146, 0.5551, 0.9472, 0.9392, 0.8937, 0.4289, 0.9007, 0.956, 0.002767, 0.1133, 0.2648, 0.1903, 0.2732, 0.03844, 0.07238, 0.4144, 0.0]): _vg.add([_i], _w, 'REPLACE')
_vg = ob_dragon.vertex_groups.new(name='wing_claw.L')
for _i, _w in zip([284, 317, 318, 319, 320, 321, 322, 323, 324, 325, 326, 327, 328, 329, 330, 331, 332, 333, 334, 335], [0.01212, 0.8625, 0.999, 0.9993, 0.9993, 0.9979, 0.9999, 0.9691, 0.9065, 0.9667, 0.9141, 0.9954, 0.9952, 0.9932, 0.9926, 0.9999, 0.9992, 0.9743, 0.9962, 0.9995]): _vg.add([_i], _w, 'REPLACE')
_vg = ob_dragon.vertex_groups.new(name='shoulder.R')
for _i, _w in zip([13, 47, 49, 84, 86, 99, 110, 163, 247], [0.0, 0.0, 0.0, 0.0, 0.0, 0.0, 0.0, 0.0, 0.0]): _vg.add([_i], _w, 'REPLACE')
_vg = ob_dragon.vertex_groups.new(name='arm.R')
_vg = ob_dragon.vertex_groups.new(name='wing_claw.R')
_vg = ob_dragon.vertex_groups.new(name='tail_1')
for _i, _w in zip([4, 5, 10, 17, 22, 28, 55, 56, 57, 58, 89, 92, 102, 103, 123, 124, 132, 133, 141, 142, 150, 174, 229, 230, 231, 259, 345, 347, 375, 382], [1.0, 0.7402, 0.1468, 0.7253, 0.1036, 0.01504, 0.8269, 1.0, 0.8101, 1.0, 0.8703, 0.1056, 0.7836, 0.6357, 0.7928, 0.09312, 0.6461, 0.3162, 0.7377, 0.1072, 0.7235, 0.01749, 0.737, 1.0, 0.822, 0.142, 0.1504, 0.1666, 0.0571, 0.0618]): _vg.add([_i], _w, 'REPLACE')
_vg = ob_dragon.vertex_groups.new(name='tail_2')
for _i, _w in zip([10, 11, 12, 17, 22, 23, 55, 56, 57, 89, 92, 93, 102, 123, 124, 125, 132, 141, 142, 143, 150, 173, 174, 175, 176, 177, 230, 231, 259, 260, 338, 339], [0.8168, 0.0, 0.1312, 0.002922, 0.8618, 0.04994, 0.1226, 0.0, 0.1446, 0.0279, 0.8694, 0.06798, 0.2164, 0.05553, 0.868, 0.05451, 0.3539, 0.004908, 0.8546, 0.05144, 0.2765, 0.7721, 0.8262, 0.8416, 0.7311, 0.5521, 0.0, 0.1674, 0.8452, 0.8905, 1.0, 0.9821]): _vg.add([_i], _w, 'REPLACE')
_vg = ob_dragon.vertex_groups.new(name='tail_3')
for _i, _w in zip([10, 11, 12, 22, 23, 30, 31, 32, 33, 93, 96, 124, 125, 127, 142, 143, 144, 173, 174, 175, 176, 177, 178, 179, 180, 181, 182, 183, 184, 260, 339, 340, 341], [0.007853, 1.0, 0.8612, 0.01163, 0.944, 0.1334, 0.07422, 0.07163, 0.0, 0.9204, 0.06699, 0.02309, 0.9354, 0.06604, 0.02022, 0.9398, 0.07467, 0.2113, 0.1383, 0.1473, 0.2566, 0.4365, 0.9512, 0.9192, 0.8876, 1.0, 0.9001, 0.9017, 0.8977, 0.1069, 0.03266, 1.095, 0.0]): _vg.add([_i], _w, 'REPLACE')
_vg = ob_dragon.vertex_groups.new(name='tail_4')
for _i, _w in zip([30, 31, 32, 33, 34, 35, 36, 37, 38, 40, 96, 97, 98, 127, 128, 129, 144, 145, 146, 178, 179, 180, 181, 182, 183, 184, 340, 341, 342], [0.8666, 0.9258, 0.9284, 1.0, 0.9176, 0.3018, 0.9065, 1.0, 0.07697, 0.03634, 0.933, 1.0, 0.0, 0.934, 1.0, 0.0, 0.9253, 1.0, 0.05999, 0.03696, 0.07641, 0.1013, 0.0, 0.09207, 0.09197, 0.09708, 0.0932, 1.0, 1.0]): _vg.add([_i], _w, 'REPLACE')
_vg = ob_dragon.vertex_groups.new(name='tail_5')
for _i, _w in zip([30, 31, 32, 33, 34, 35, 36, 37, 38, 39, 40, 41, 42, 43, 44, 45, 46, 48, 96, 97, 98, 127, 128, 129, 130, 144, 145, 146, 147, 148, 250, 251, 252, 253, 254, 256, 341, 342], [0.0, 0.0, 0.0, 0.0, 0.08128, 0.7457, 0.08933, 0.0, 0.9214, 1.0, 0.9239, 1.0, 0.491, 0.06108, 0.4523, 0.02502, 0.06959, 0.04145, 0.0, 0.0, 1.0, 0.0, 0.0, 1.0, 0.009665, 0.0, 0.0, 0.8678, 0.2681, 0.02385, 0.1429, 0.1301, 0.01598, 0.008685, 0.1276, 0.07248, 0.0, 0.0]): _vg.add([_i], _w, 'REPLACE')
_vg = ob_dragon.vertex_groups.new(name='tail_6')
for _i, _w in zip([39, 40, 41, 42, 43, 44, 45, 46, 47, 48, 49, 83, 84, 85, 86, 98, 99, 109, 110, 129, 130, 134, 135, 146, 147, 148, 152, 153, 247, 250, 251, 252, 253, 254, 255, 256, 257], [0.0, 0.0153, 0.0, 0.5082, 0.9411, 0.5446, 0.9626, 0.9299, 0.9773, 0.9537, 0.9882, 0.992, 0.9943, 0.9873, 0.9971, 0.0, 1.0, 0.9997, 0.994, 0.0, 0.9695, 0.9974, 0.9989, 0.07169, 0.7258, 0.9623, 0.9943, 0.9893, 0.9968, 0.8532, 0.8662, 0.9662, 0.97, 0.8681, 0.9842, 0.9285, 0.9913]): _vg.add([_i], _w, 'REPLACE')
_vg = ob_dragon.vertex_groups.new(name='thigh.L')
for _i, _w in zip([1, 3, 5, 17, 28, 53, 54, 55, 57, 58, 89, 95, 101, 102, 103, 123, 126, 131, 132, 133, 141, 149, 150, 151, 162, 164, 191, 202, 203, 204, 205, 229, 230, 232, 233, 234, 343, 344, 345, 346, 347, 365, 366, 367, 368, 369, 370, 375, 376, 377, 378, 379, 382, 383, 456, 457, 458, 459, 460, 461], [0.01609, 0.1048, 0.1516, 0.2406, 0.3103, 0.0, 0.2668, 0.01612, 0.02716, 0.0, 0.07345, 0.737, 0.2516, 0.0, 0.2797, 0.1397, 0.8792, 0.7239, 0.0, 0.6339, 0.2234, 0.6783, 0.0, 0.8654, 0.0, 0.0, 0.06141, 0.04251, 0.09813, 0.05359, 0.1305, 0.1022, 0.0, 0.1051, 0.1432, 0.1632, 0.1905, 0.3872, 0.4528, 0.8342, 0.6784, 0.8457, 0.906, 0.5978, 0.5978, 0.4457, 0.4457, 0.6624, 0.7935, 0.0, 0.2121, 0.1865, 0.424, 0.9329, 0.2945, 0.2974, 0.5543, 0.5543, 0.09323, 0.1061]): _vg.add([_i], _w, 'REPLACE')
_vg = ob_dragon.vertex_groups.new(name='leg.L')
for _i, _w in zip([344, 345, 347, 365, 366, 367, 368, 369, 370, 371, 372, 373, 374, 375, 376, 377, 378, 379, 380, 381, 382, 384, 385, 386, 387, 388, 389, 390, 391, 392, 393, 394, 454, 455, 456, 457, 458, 459, 460, 461], [0.0059, 0.002864, 0.01585, 0.1133, 0.08732, 0.4022, 0.4022, 0.5543, 0.5543, 0.9217, 0.9469, 0.9165, 0.909, 0.04774, 0.2065, 1.0, 0.7804, 0.7974, 0.933, 0.9173, 0.008711, 0.6582, 0.6395, 0.4981, 0.6912, 0.6319, 0.1915, 0.1829, 0.0567, 0.077, 0.1089, 0.1604, 0.4956, 0.5293, 0.5978, 0.5978, 0.3395, 0.3543, 0.8574, 0.8567]): _vg.add([_i], _w, 'REPLACE')
_vg = ob_dragon.vertex_groups.new(name='shin.L')
for _i, _w in zip([371, 372, 373, 374, 380, 381, 384, 385, 386, 387, 388, 389, 390, 391, 392, 393, 394, 395, 396, 397, 398, 399, 400, 401, 402, 403, 404, 405, 406, 407, 408, 409, 412, 413, 414, 415, 416, 417, 430, 431, 432, 433, 434, 435, 436, 437, 438, 439, 440, 441, 442, 443, 444, 445, 446, 447, 448, 449, 450, 451, 452, 453, 454, 455, 456, 457, 458, 459, 460, 461], [0.07107, 0.0459, 0.07353, 0.08177, 0.05615, 0.07356, 0.3347, 0.3553, 0.5, 0.3049, 0.3626, 0.7981, 0.8086, 0.9421, 0.9217, 0.8875, 0.8334, 0.8113, 0.7975, 0.8882, 0.8908, 0.9133, 0.8919, 0.2959, 0.2166, 0.1341, 0.0, 0.0, 0.0, 0.09133, 0.05361, 0.005946, 0.05697, 0.5326, 0.5326, 0.5326, 0.5326, 0.5326, 0.08025, 0.07924, 0.07791, 0.09102, 0.07439, 0.07167, 0.08083, 0.08089, 0.08065, 0.08166, 0.08216, 0.08071, 0.0, 0.108, 0.1018, 0.09939, 0.08751, 0.09823, 0.0, 0.0, 0.0, 0.0, 0.0, 0.0, 0.5037, 0.4684, 0.1077, 0.1047, 0.1061, 0.09133, 0.03678, 0.02808]): _vg.add([_i], _w, 'REPLACE')
_vg = ob_dragon.vertex_groups.new(name='thigh.R')
_vg = ob_dragon.vertex_groups.new(name='leg.R')
_vg = ob_dragon.vertex_groups.new(name='shin.R')
_vg = ob_dragon.vertex_groups.new(name='wing_3_1.L')
for _i, _w in zip([199, 200, 258, 261, 262, 265, 280, 281, 282, 283, 284, 285, 286, 300, 301, 302, 303, 304, 305, 317, 336, 337], [0.1341, 0.08969, 0.09414, 0.553, 0.09314, 0.9042, 0.7654, 0.01155, 0.0608, 0.994, 0.2249, 0.5494, 0.2305, 0.9982, 0.9974, 1.0, 0.9989, 0.9985, 0.9923, 0.0004271, 0.3222, 0.0]): _vg.add([_i], _w, 'REPLACE')
_vg = ob_dragon.vertex_groups.new(name='wing_3_2.L')
_vg = ob_dragon.vertex_groups.new(name='wing_3_3.L')
for _i, _w in zip([299, 306, 307, 308, 309, 310, 311, 312, 313, 314, 316], [0.1004, 0.9966, 0.9962, 0.9975, 0.9954, 0.9983, 0.9919, 1.043, 0.2388, 0.8524, 0.01886]): _vg.add([_i], _w, 'REPLACE')
_vg = ob_dragon.vertex_groups.new(name='wing_2_1.L')
for _i, _w in zip([189, 200, 263, 265, 266, 280, 281, 282, 284, 285, 286, 317], [0.09417, 0.7897, 0.1584, 0.06926, 0.05545, 0.1145, 0.9325, 0.8311, 0.2246, 0.06782, 0.2139, 0.002475]): _vg.add([_i], _w, 'REPLACE')
_vg = ob_dragon.vertex_groups.new(name='wing_2_2.L')
for _i, _w in zip([287, 288, 289, 290, 291, 292, 293, 294, 295, 296, 297, 298, 299, 312, 313, 314, 315, 316], [0.9959, 1.001, 1.001, 0.9982, 0.9969, 0.9997, 0.9964, 0.9967, 0.9878, 0.9922, 0.9611, 0.9811, 0.1781, 0.02322, 0.2947, 0.07392, 0.07033, 0.3193]): _vg.add([_i], _w, 'REPLACE')
_vg = ob_dragon.vertex_groups.new(name='wing_2_3.L')
for _i, _w in zip([299, 312, 313, 314, 315, 316], [0.602, 0.05391, 0.4372, 0.1078, 0.1267, 0.4049]): _vg.add([_i], _w, 'REPLACE')
_vg = ob_dragon.vertex_groups.new(name='wing_1_1.L')
for _i, _w in zip([189, 200, 263, 266, 267, 268, 269, 270, 271, 272, 281, 282, 284, 285, 286, 317, 324, 325], [0.8661, 0.09953, 0.8158, 0.9064, 0.8081, 0.05291, 0.9581, 0.9077, 0.9832, 0.9923, 0.01843, 0.07407, 0.2548, 0.1909, 0.2673, 0.0337, 0.07647, 0.004032]): _vg.add([_i], _w, 'REPLACE')
_vg = ob_dragon.vertex_groups.new(name='wing_1_2.L')
for _i, _w in zip([267, 268, 269, 270, 273, 274, 275, 276, 277, 278, 299, 315, 316], [0.1902, 0.9454, 0.03295, 0.09166, 1.0, 0.9992, 1.001, 0.9997, 0.9999, 1.0, 0.02158, 0.226, 0.06998]): _vg.add([_i], _w, 'REPLACE')
_vg = ob_dragon.vertex_groups.new(name='wing_1_3.L')
for _i, _w in zip([279, 299, 313, 315, 316], [0.9555, 0.08924, 0.01006, 0.5669, 0.1732]): _vg.add([_i], _w, 'REPLACE')
_vg = ob_dragon.vertex_groups.new(name='foot.L')
for _i, _w in zip([395, 396, 397, 398, 399, 400, 401, 402, 403, 404, 405, 406, 407, 408, 409, 410, 411, 412, 413, 414, 415, 416, 417, 418, 419, 420, 421, 422, 423, 424, 425, 426, 427, 428, 429, 430, 431, 432, 433, 434, 435, 436, 437, 438, 439, 440, 441, 442, 443, 444, 445, 446, 447, 448, 449, 450, 451, 452, 453], [0.1803, 0.1954, 0.111, 0.1073, 0.08215, 0.1007, 0.7012, 0.7816, 0.8656, 1.0, 1.0, 1.0, 0.9078, 0.946, 0.9719, 0.9842, 0.9766, 0.9427, 0.4674, 0.4674, 0.4674, 0.4674, 0.4674, 1.0, 0.9975, 0.9958, 0.9988, 0.998, 0.9918, 1.0, 1.0, 1.0, 1.0, 1.0, 1.0, 0.9194, 0.9206, 0.9217, 0.9088, 0.9254, 0.9281, 0.919, 0.9189, 0.9191, 0.9181, 0.9176, 0.9191, 1.0, 0.8914, 0.8975, 0.9002, 0.9121, 0.9012, 1.0, 1.0, 1.0, 1.0, 1.0, 1.0]): _vg.add([_i], _w, 'REPLACE')
_vg = ob_dragon.vertex_groups.new(name='wing_3_1.R')
_vg = ob_dragon.vertex_groups.new(name='wing_3_2.R')
_vg = ob_dragon.vertex_groups.new(name='wing_3_3.R')
_vg = ob_dragon.vertex_groups.new(name='wing_2_1.R')
_vg = ob_dragon.vertex_groups.new(name='wing_2_2.R')
_vg = ob_dragon.vertex_groups.new(name='wing_2_3.R')
_vg = ob_dragon.vertex_groups.new(name='wing_1_1.R')
_vg = ob_dragon.vertex_groups.new(name='wing_1_2.R')
_vg = ob_dragon.vertex_groups.new(name='wing_1_3.R')
_vg = ob_dragon.vertex_groups.new(name='foot.R')
_vg = ob_dragon.vertex_groups.new(name='hand_IK.L')
_vg = ob_dragon.vertex_groups.new(name='heel_IK.L')
_m = ob_dragon.modifiers.new('Mirror', 'MIRROR')
_m.use_clip = True
_m = ob_dragon.modifiers.new('Armature', 'ARMATURE')
_m.object = ob_armature
ob_armature.location = (0.0, 0.0, 0.0)
ob_armature.show_in_front = True
ob_armature.lineart.crease_threshold = 0.0

# ---- collection membership
col_collection.objects.link(ob_light)
col_collection.objects.link(ob_camera)
col_collection.objects.link(ob_dragon)
col_collection.objects.link(ob_armature)

# ---- scene / render settings (as saved in the file)
scene.camera = ob_camera
scene.frame_start = 1; scene.frame_end = 250; scene.frame_set(1)
scene.render.engine = 'BLENDER_EEVEE_NEXT'
scene.cycles.use_denoising = False
scene.cycles.samples = 128
scene.cycles.sampling_pattern = 'TABULATED_SOBOL'
scene.cycles.use_adaptive_sampling = False
scene.cycles.use_light_tree = False
scene.view_settings.view_transform = 'Filmic'
bpy.context.view_layer.update()
